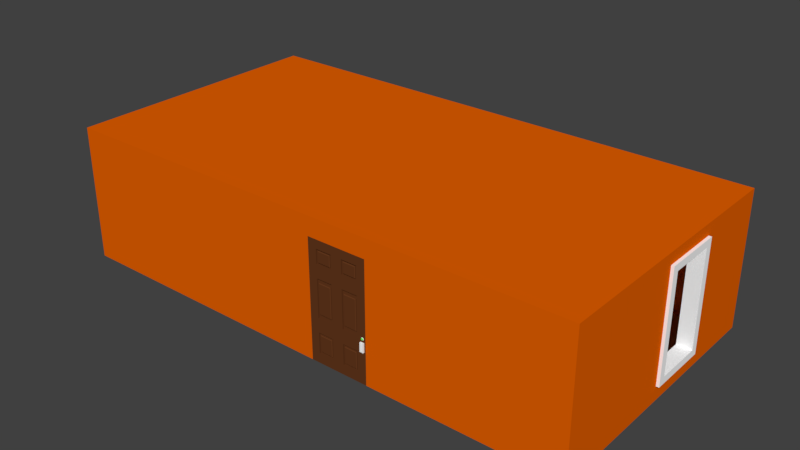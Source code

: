 # Source: Protagonist_sShelter.blend  (saved by Blender 2.79.0; exported with 4.5.12 LTS)
import bpy
from mathutils import Matrix  # noqa: F401  (used for matrix-valued properties, if any)

bpy.ops.wm.read_factory_settings(use_empty=True)
scene = bpy.context.scene
scene.name = 'Scene'

# ---- collections
col_collection_1 = bpy.data.collections.new('Collection 1'); scene.collection.children.link(col_collection_1)

# ---- materials (node trees are filled in below, after node groups)
mat_floor = bpy.data.materials.new('Floor')
mat_floor.alpha_threshold = 0.0
mat_floor.roughness = 0.5
mat_walls = bpy.data.materials.new('Walls')
mat_walls.alpha_threshold = 0.0
mat_walls.roughness = 0.5
mat_windows = bpy.data.materials.new('Windows')
mat_windows.alpha_threshold = 0.0
mat_windows.roughness = 0.5
mat_brown = bpy.data.materials.new('Brown')
mat_brown.alpha_threshold = 0.0
mat_brown.roughness = 0.5
mat_door_light = bpy.data.materials.new('Door Light')
mat_door_light.alpha_threshold = 0.0
mat_door_light.roughness = 0.5

# ---- material node trees
mat_floor.use_nodes = True; mat_floor.node_tree.nodes.clear()
_N = mat_floor.node_tree.nodes; _L = mat_floor.node_tree.links
n0 = _N.new('ShaderNodeOutputMaterial'); n0.name = 'Material Output'; n0.location = (300, 300)
n1 = _N.new('ShaderNodeBsdfDiffuse'); n1.name = 'Diffuse BSDF'; n1.location = (10, 300)
n1.inputs[0].default_value = (0.7529, 0.6522, 0.3048, 1.0)
_L.new(n1.outputs[0], n0.inputs[0])
n0.is_active_output = True
mat_walls.use_nodes = True; mat_walls.node_tree.nodes.clear()
_N = mat_walls.node_tree.nodes; _L = mat_walls.node_tree.links
n0 = _N.new('ShaderNodeOutputMaterial'); n0.name = 'Material Output'; n0.location = (300, 300)
n1 = _N.new('ShaderNodeBsdfDiffuse'); n1.name = 'Diffuse BSDF'; n1.location = (10, 300)
n1.inputs[0].default_value = (0.8, 0.1202, 0.0, 1.0)
_L.new(n1.outputs[0], n0.inputs[0])
n0.is_active_output = True
mat_windows.use_nodes = True; mat_windows.node_tree.nodes.clear()
_N = mat_windows.node_tree.nodes; _L = mat_windows.node_tree.links
n0 = _N.new('ShaderNodeOutputMaterial'); n0.name = 'Material Output'; n0.location = (300, 300)
n1 = _N.new('ShaderNodeBsdfDiffuse'); n1.name = 'Diffuse BSDF'; n1.location = (10, 300)
n1.inputs[0].default_value = (1.0, 1.0, 1.0, 1.0)
_L.new(n1.outputs[0], n0.inputs[0])
n0.is_active_output = True
mat_brown.use_nodes = True; mat_brown.node_tree.nodes.clear()
_N = mat_brown.node_tree.nodes; _L = mat_brown.node_tree.links
n0 = _N.new('ShaderNodeOutputMaterial'); n0.name = 'Material Output'; n0.location = (300, 300)
n1 = _N.new('ShaderNodeBsdfDiffuse'); n1.name = 'Diffuse BSDF'; n1.location = (10, 300)
n1.inputs[0].default_value = (0.1262, 0.03991, 0.01273, 1.0)
_L.new(n1.outputs[0], n0.inputs[0])
n0.is_active_output = True
mat_door_light.use_nodes = True; mat_door_light.node_tree.nodes.clear()
_N = mat_door_light.node_tree.nodes; _L = mat_door_light.node_tree.links
n0 = _N.new('ShaderNodeOutputMaterial'); n0.name = 'Material Output'; n0.location = (300, 300)
n1 = _N.new('ShaderNodeBsdfDiffuse'); n1.name = 'Diffuse BSDF'; n1.location = (10, 300)
n1.inputs[0].default_value = (0.1383, 0.8, 0.1051, 1.0)
_L.new(n1.outputs[0], n0.inputs[0])
n0.is_active_output = True

# ---- world
world_world = bpy.data.worlds.new('World'); scene.world = world_world
world_world.color = (0.05088, 0.05088, 0.05088)
world_world.use_sun_shadow = False
world_world.sun_shadow_jitter_overblur = 0.0
world_world.cycles.sampling_method = 'MANUAL'

# ---- meshes
me_cube = bpy.data.meshes.new('Cube')
me_cube.from_pydata([(0.225, -4.8, 0.0), (0.225, -4.8, 4.774), (0.225, 4.8, 0.0), (0.225, 4.8, 4.774), (9.826, -4.8, 0.0), (9.826, -4.8, 4.774), (9.826, 4.8, 0.0), (9.826, 4.8, 4.774), (0.225, -5.25, 0.0), (0.225, -5.25, 4.774), (9.826, -5.25, 4.774), (9.826, -5.25, 0.0), (10.28, 4.8, 4.774), (10.28, 4.8, 0.0), (10.28, -4.8, 0.0), (10.28, -4.8, 4.774), (10.28, -5.25, 4.774), (10.28, -5.25, 0.0), (-0.225, 4.8, 0.0), (-0.225, -4.8, 0.0), (-0.225, -4.8, 4.774), (-0.225, 4.8, 4.774), (-0.225, -5.25, 0.0), (-0.225, -5.25, 4.774), (0.225, 5.25, 4.774), (0.225, 5.25, 0.0), (9.826, 5.25, 0.0), (9.826, 5.25, 4.774), (10.28, 5.25, 0.0), (10.28, 5.25, 4.774), (-0.225, 5.25, 4.774), (-0.225, 5.25, 0.0), (0.225, 4.8, 0.8334), (0.225, -4.8, 0.8334), (9.826, -4.8, 0.8334), (9.826, 4.8, 0.8334), (0.225, 1.869, 0.0), (0.225, 1.869, 4.774), (9.826, 1.869, 0.0), (9.826, 1.869, 4.774), (10.28, 1.869, 0.0), (10.28, 1.868, 4.774), (-0.225, 1.869, 0.0), (-0.225, 1.869, 4.774), (9.826, 1.869, 0.8334), (0.225, 1.869, 0.8334), (0.225, 0.01972, 0.0), (9.826, 0.01972, 4.774), (10.28, 0.01972, 4.774), (-0.225, 0.01972, 0.0), (9.826, 0.01972, 0.8334), (0.225, 0.01972, 0.8334), (0.225, 0.01972, 4.774), (9.826, 0.01972, 0.0), (10.28, 0.01972, 0.0), (-0.225, 0.01972, 4.774), (0.225, 2.135, 4.774), (9.826, 2.135, 0.0), (10.28, 2.135, 0.0), (-0.225, 2.135, 4.774), (0.225, 2.135, 0.0), (9.826, 2.135, 4.774), (10.28, 2.135, 4.774), (-0.225, 2.135, 0.0), (9.826, 2.135, 0.8334), (0.225, 2.135, 0.8334), (0.225, -0.2468, 0.0), (9.826, -0.2468, 4.774), (10.28, -0.2468, 4.774), (-0.225, -0.2468, 0.0), (9.826, -0.2468, 0.8334), (0.225, -0.2468, 0.8334), (0.225, -0.2468, 4.774), (9.826, -0.2468, 0.0), (10.28, -0.2468, 0.0), (-0.225, -0.2468, 4.774), (0.225, 4.8, 0.5669), (0.225, -4.8, 0.5669), (9.826, -4.8, 0.5669), (9.826, 4.8, 0.5669), (0.225, 1.869, 0.5669), (9.826, 1.869, 0.5669), (9.826, 0.01972, 0.5669), (0.225, 0.01972, 0.5669), (0.225, 2.135, 0.5669), (9.826, 2.135, 0.5669), (0.225, -0.2468, 0.5669), (9.826, -0.2468, 0.5669), (0.225, 4.8, 4.508), (0.225, -4.8, 4.508), (9.826, -4.8, 4.508), (9.826, 4.8, 4.508), (9.826, 1.869, 4.508), (0.225, 1.869, 4.508), (0.225, 0.01972, 4.508), (9.826, 0.01972, 4.508), (9.826, 2.135, 4.508), (0.225, 2.135, 4.508), (9.826, -0.2468, 4.508), (0.225, -0.2468, 4.508), (0.225, -5.25, 4.508), (9.826, -5.25, 4.508), (10.28, 4.8, 4.508), (10.28, -4.8, 4.508), (10.28, -5.25, 4.508), (-0.225, -4.8, 4.508), (-0.225, 4.8, 4.508), (-0.225, -5.25, 4.508), (0.225, 5.25, 4.508), (9.826, 5.25, 4.508), (10.28, 5.25, 4.508), (-0.225, 5.25, 4.508), (-0.225, 1.869, 4.508), (10.28, 1.869, 4.508), (-0.225, 0.01972, 4.508), (10.28, 0.01972, 4.508), (10.28, 2.135, 4.508), (-0.225, 2.135, 4.508), (-0.225, -0.2468, 4.508), (10.28, -0.2468, 4.508), (9.826, -5.25, 0.8334), (10.28, 4.8, 0.8334), (10.28, -4.8, 0.8334), (10.28, -5.25, 0.8334), (-0.225, 4.8, 0.8334), (0.225, 5.25, 0.8334), (9.826, 5.25, 0.8334), (10.28, 5.25, 0.8334), (-0.225, 5.25, 0.8334), (-0.225, 1.869, 0.8334), (10.28, 1.869, 0.8334), (-0.225, 0.01972, 0.8334), (10.28, 0.01972, 0.8334), (10.28, 2.135, 0.8334), (-0.225, 2.135, 0.8334), (-0.225, -0.2468, 0.8334), (10.28, -0.2468, 0.8334), (0.225, -5.25, 0.8334), (-0.225, -4.8, 0.8334), (-0.225, -5.25, 0.8334), (9.826, -5.25, 0.5669), (10.28, 4.8, 0.5669), (10.28, -4.8, 0.5669), (10.28, -5.25, 0.5669), (-0.225, 4.8, 0.5669), (0.225, 5.25, 0.5669), (9.826, 5.25, 0.5669), (10.28, 5.25, 0.5669), (-0.225, 5.25, 0.5669), (-0.225, 1.869, 0.5669), (10.28, 1.869, 0.5669), (-0.225, 0.01972, 0.5669), (10.28, 0.01972, 0.5669), (10.28, 2.135, 0.5669), (-0.225, 2.135, 0.5669), (-0.225, -0.2468, 0.5669), (10.28, -0.2468, 0.5669), (0.225, -5.25, 0.5669), (-0.225, -4.8, 0.5669), (-0.225, -5.25, 0.5669), (10.39, 2.135, 4.774), (10.39, 1.869, 4.774), (10.39, 0.01972, 4.774), (10.39, -0.2468, 4.774), (10.39, 1.869, 4.508), (10.39, 0.01972, 4.508), (10.39, 2.135, 4.508), (10.39, -0.2468, 4.508), (10.39, 1.869, 0.8334), (10.39, 0.01972, 0.8334), (10.39, 2.135, 0.8334), (10.39, -0.2468, 0.8334), (10.39, 1.869, 0.5669), (10.39, 0.01972, 0.5669), (10.39, 2.135, 0.5669), (10.39, -0.2468, 0.5669), (-10.27, -2.049, 5.224), (-10.27, -1.752, 5.224), (-10.27, -1.485, 5.224), (-10.27, 0.3637, 5.224), (-10.27, 0.6302, 5.224), (-10.27, 5.25, 5.224), (-10.27, 4.8, 5.224), (-10.27, -5.25, 5.224), (-10.27, -4.8, 5.224), (-10.27, -4.35, 5.224), (-9.825, 5.25, 5.224), (-9.825, -5.25, 5.224), (2.976, 1.869, 4.774), (2.976, -5.25, 5.224), (2.976, 5.25, 5.224), (0.225, -4.35, 0.0), (9.826, -4.35, 4.774), (10.28, -4.35, 4.774), (-0.225, -4.35, 0.0), (9.826, -4.35, 0.8334), (0.225, -4.35, 0.8334), (0.225, -4.35, 4.774), (9.826, -4.35, 0.0), (10.28, -4.35, 0.0), (-0.225, -4.35, 4.774), (9.826, -4.35, 0.5669), (0.225, -4.35, 0.5669), (0.225, -4.35, 4.508), (9.826, -4.35, 4.508), (-0.225, -4.35, 4.508), (10.28, -4.35, 4.508), (10.28, -4.35, 0.8334), (-0.225, -4.35, 0.8334), (-0.225, -4.35, 0.5669), (10.28, -4.35, 0.5669), (0.675, 5.25, 5.224), (0.675, -5.25, 5.224), (0.225, -2.049, 4.774), (9.826, -2.049, 0.0), (10.28, -2.049, 0.0), (-0.225, -2.049, 4.774), (-0.225, -2.049, 4.508), (-0.225, -2.049, 0.8334), (-0.225, -2.049, 0.5669), (0.675, -4.8, 5.224), (10.28, -2.049, 5.224), (0.225, -2.049, 0.0), (9.826, -2.049, 4.774), (10.28, -2.049, 4.774), (-0.225, -2.049, 0.0), (9.826, -2.049, 0.8334), (0.225, -2.049, 0.8334), (9.826, -2.049, 0.5669), (0.225, -2.049, 0.5669), (0.225, -2.049, 4.508), (9.826, -2.049, 4.508), (10.28, -2.049, 4.508), (10.28, -2.049, 0.8334), (10.28, -2.049, 0.5669), (0.675, 4.8, 0.0), (0.675, -4.8, 4.774), (0.675, -5.25, 4.774), (0.675, 5.25, 0.0), (0.675, 4.8, 0.8334), (0.675, -4.8, 0.8334), (0.675, 4.8, 0.5669), (0.675, -4.8, 0.5669), (0.675, -4.8, 4.508), (0.675, 4.8, 4.508), (0.675, -5.25, 4.508), (0.675, -5.25, 0.8334), (0.675, -5.25, 0.5669), (0.675, 4.8, 4.774), (0.675, -4.8, 0.0), (0.675, -5.25, 0.0), (0.675, 5.25, 4.774), (0.675, 1.869, 0.0), (0.675, 0.01972, 0.0), (0.675, 2.135, 0.0), (0.675, -0.2468, 0.0), (0.675, 5.25, 4.508), (0.675, 5.25, 0.8334), (0.675, 5.25, 0.5669), (0.675, -4.35, 0.0), (0.675, -2.049, 0.0), (2.976, 4.8, 4.774), (2.976, -4.8, 0.0), (2.976, -5.25, 0.0), (2.976, 5.25, 4.774), (2.976, 1.869, 0.0), (2.976, 0.01972, 0.0), (2.976, 2.135, 0.0), (2.976, -0.2468, 0.0), (2.976, 5.25, 4.508), (2.976, 5.25, 0.8334), (2.976, 5.25, 0.5669), (2.976, -4.35, 0.0), (2.976, -2.049, 0.0), (2.976, 4.8, 0.0), (2.976, -4.8, 4.774), (2.976, -5.25, 4.774), (2.976, 5.25, 0.0), (2.976, 4.8, 0.8334), (2.976, -4.8, 0.8334), (2.976, 4.8, 0.5669), (2.976, -4.8, 0.5669), (2.976, -4.8, 4.508), (2.976, 4.8, 4.508), (2.976, -5.25, 4.508), (2.976, -5.25, 0.8334), (2.976, -5.25, 0.5669), (-9.825, 4.8, 0.0), (-9.825, -4.8, 0.0), (-9.825, -5.25, 0.0), (-9.825, 5.25, 0.0), (-9.825, 0.3637, 0.0), (-9.825, -1.485, 0.0), (-9.825, 0.6302, 0.0), (-9.825, -1.752, 0.0), (-9.825, -4.35, 0.0), (-9.825, -2.049, 0.0), (-10.27, 4.8, 0.0), (-10.27, -4.8, 0.0), (-10.27, -5.25, 0.0), (-10.27, 5.25, 0.0), (-10.27, 0.3637, 0.0), (-10.27, -1.485, 0.0), (-10.27, 0.6302, 0.0), (-10.27, -1.752, 0.0), (-10.27, -4.35, 0.0), (-10.27, -2.049, 0.0), (-9.825, -4.35, 4.774), (-9.825, -4.8, 4.774), (-9.825, -5.25, 4.774), (-9.825, 4.8, 4.774), (-9.825, 5.25, 4.774), (-9.825, 0.6302, 4.774), (-9.825, 0.3637, 4.774), (-9.825, -1.485, 4.774), (-9.825, -1.752, 4.774), (-9.825, -2.049, 4.774), (-10.27, -4.35, 4.774), (-10.27, -4.8, 4.774), (-10.27, -5.25, 4.774), (-10.27, 4.8, 4.774), (-10.27, 5.25, 4.774), (-10.27, 0.6302, 4.774), (-10.27, 0.3637, 4.774), (-10.27, -1.485, 4.774), (-10.27, -1.752, 4.774), (-10.27, -2.049, 4.774), (-9.825, 0.3637, 0.5669), (-9.825, 0.6302, 0.5669), (-10.27, -1.485, 0.5669), (-10.27, -1.752, 0.5669), (-9.825, 4.8, 0.5669), (-9.825, 5.25, 0.5669), (-10.27, 4.8, 0.5669), (-10.27, 0.6302, 0.5669), (-10.27, -4.35, 0.5669), (-10.27, -2.049, 0.5669), (-9.825, -1.485, 0.5669), (-10.27, -4.8, 0.5669), (-10.27, 5.25, 0.5669), (-10.27, -5.25, 0.5669), (-9.825, -5.25, 0.5669), (-9.825, -1.752, 0.5669), (-9.825, -2.049, 0.5669), (-9.825, -4.35, 0.5669), (-10.27, 0.3637, 0.5669), (-9.825, -4.8, 0.5669), (-10.27, -1.485, 0.8334), (-9.825, 0.3637, 0.8334), (-9.825, 0.6302, 0.8334), (-10.27, -1.752, 0.8334), (-9.825, 5.25, 0.8334), (-10.27, 0.6302, 0.8334), (-10.27, -4.35, 0.8334), (-10.27, -4.8, 0.8334), (-10.27, 5.25, 0.8334), (-10.27, -5.25, 0.8334), (-9.825, -5.25, 0.8334), (-9.825, -2.049, 0.8334), (-10.27, 0.3637, 0.8334), (-9.825, 4.8, 0.8334), (-10.27, 4.8, 0.8334), (-10.27, -2.049, 0.8334), (-9.825, -1.485, 0.8334), (-9.825, -1.752, 0.8334), (-9.825, -4.35, 0.8334), (-9.825, -4.8, 0.8334), (-9.825, 0.6302, 4.508), (-10.27, -1.752, 4.508), (-9.825, 5.25, 4.508), (-10.27, 0.6302, 4.508), (-10.27, -4.35, 4.508), (-10.27, -4.8, 4.508), (-10.27, 5.25, 4.508), (-10.27, -5.25, 4.508), (-9.825, -5.25, 4.508), (-9.825, -2.049, 4.508), (-10.27, 0.3637, 4.508), (-10.27, -1.485, 4.508), (-9.825, 0.3637, 4.508), (-9.825, 4.8, 4.508), (-10.27, 4.8, 4.508), (-10.27, -2.049, 4.508), (-9.825, -1.485, 4.508), (-9.825, -1.752, 4.508), (-9.825, -4.35, 4.508), (-9.825, -4.8, 4.508), (-10.39, -1.485, 0.8334), (-10.39, -1.485, 0.5669), (-10.39, -1.752, 4.508), (-10.39, -1.752, 4.774), (-10.39, 0.6302, 4.508), (-10.39, 0.6302, 4.774), (-10.39, 0.3637, 4.774), (-10.39, -1.485, 4.774), (-10.39, 0.3637, 4.508), (-10.39, 0.3637, 0.5669), (-10.39, 0.6302, 0.5669), (-10.39, -1.752, 0.5669), (-10.39, -1.485, 4.508), (-10.39, -1.752, 0.8334), (-10.39, 0.6302, 0.8334), (-10.39, 0.3637, 0.8334), (0.675, -4.35, 4.774), (2.976, -0.2468, 4.774), (10.28, 0.01972, 5.224), (0.675, 2.135, 4.774), (10.28, 1.868, 5.224), (2.976, 2.135, 4.774), (0.675, -0.2468, 4.774), (-0.225, 5.25, 5.224), (10.28, 5.25, 5.224), (9.826, 5.25, 5.224), (0.225, 5.25, 5.224), (-0.225, -5.25, 5.224), (0.675, 1.869, 4.774), (10.28, -5.25, 5.224), (10.28, -4.8, 5.224), (10.28, 4.8, 5.224), (9.826, -5.25, 5.224), (0.225, -5.25, 5.224), (0.675, -2.049, 4.774), (2.976, -4.35, 4.774), (0.225, -4.8, 5.224), (10.28, -4.35, 5.224), (10.28, -0.2468, 5.224), (10.28, 2.135, 5.224), (2.976, -2.049, 4.774), (0.675, 0.01972, 4.774), (2.976, 0.01972, 4.774), (0.675, 4.8, 5.224), (0.675, 2.135, 5.224), (0.675, 1.868, 5.224), (0.675, 0.01972, 5.224), (0.675, -0.2468, 5.224), (0.675, -2.049, 5.224), (0.675, -4.35, 5.224), (2.976, 4.8, 5.224), (2.976, 2.135, 5.224), (2.976, 1.868, 5.224), (2.976, 0.01972, 5.224), (2.976, -0.2468, 5.224), (2.976, -2.049, 5.224), (2.976, -4.35, 5.224), (2.976, -4.8, 5.224), (9.826, -4.8, 5.224), (9.826, -4.35, 5.224), (9.826, -2.049, 5.224), (9.826, -0.2468, 5.224), (9.826, 0.01972, 5.224), (9.826, 1.868, 5.224), (9.826, 2.135, 5.224), (9.826, 4.8, 5.224)], [], [(23, 9, 420, 414), (101, 104, 16, 10), (245, 237, 9, 100), (318, 319, 183, 184), (422, 403, 421, 427), (206, 193, 15, 103), (142, 143, 17, 14), (251, 24, 413, 211), (317, 318, 184, 185), (117, 59, 21, 106), (307, 200, 20, 308), (157, 159, 22, 8), (146, 147, 28, 26), (108, 111, 30, 24), (102, 110, 29, 12), (97, 88, 3, 56), (30, 311, 186, 410), (85, 79, 6, 57), (96, 91, 35, 64), (264, 251, 211, 190), (84, 76, 32, 65), (83, 80, 45, 51), (50, 132, 130, 44), (82, 81, 38, 53), (94, 93, 37, 52), (114, 55, 43, 112), (276, 10, 419, 189), (156, 152, 173, 175), (10, 16, 416, 419), (216, 316, 315, 75), (118, 75, 55, 114), (99, 94, 52, 72), (87, 82, 53, 73), (86, 83, 51, 71), (150, 153, 174, 172), (427, 421, 409, 404), (102, 12, 62, 116), (80, 84, 65, 45), (81, 85, 57, 38), (93, 97, 56, 37), (112, 43, 59, 117), (229, 86, 71, 227), (231, 98, 70, 226), (228, 87, 73, 214), (230, 99, 72, 213), (217, 216, 75, 118), (12, 29, 411, 418), (115, 113, 164, 165), (72, 52, 428, 409), (226, 70, 87, 228), (222, 66, 86, 229), (50, 44, 81, 82), (36, 60, 84, 80), (66, 46, 83, 86), (46, 36, 80, 83), (60, 2, 76, 84), (64, 35, 79, 85), (227, 71, 99, 230), (223, 67, 98, 231), (45, 65, 97, 93), (71, 51, 94, 99), (51, 45, 93, 94), (61, 7, 91, 96), (65, 32, 88, 97), (48, 68, 163, 162), (218, 217, 118, 135), (129, 112, 117, 134), (121, 102, 116, 133), (44, 130, 113, 92), (135, 118, 114, 131), (133, 116, 166, 170), (131, 114, 112, 129), (121, 127, 110, 102), (125, 128, 111, 108), (27, 29, 110, 109), (9, 23, 107, 100), (197, 403, 236, 1), (134, 117, 106, 124), (15, 16, 104, 103), (207, 206, 103, 122), (16, 15, 417, 416), (246, 245, 100, 137), (120, 123, 104, 101), (140, 143, 123, 120), (247, 246, 137, 157), (210, 207, 122, 142), (154, 134, 124, 144), (145, 148, 128, 125), (141, 147, 127, 121), (151, 131, 129, 149), (116, 62, 160, 166), (155, 135, 131, 151), (41, 48, 162, 161), (141, 121, 133, 153), (149, 129, 134, 154), (219, 218, 135, 155), (152, 150, 172, 173), (109, 110, 127, 126), (100, 107, 139, 137), (103, 104, 123, 122), (213, 72, 409, 421), (54, 152, 156, 74), (225, 219, 155, 69), (42, 149, 154, 63), (13, 141, 153, 58), (40, 150, 152, 54), (69, 155, 151, 49), (58, 153, 150, 40), (49, 151, 149, 42), (13, 28, 147, 141), (25, 31, 148, 145), (269, 109, 126, 270), (24, 30, 410, 413), (63, 154, 144, 18), (199, 210, 142, 14), (250, 247, 157, 8), (11, 17, 143, 140), (126, 127, 147, 146), (137, 139, 159, 157), (122, 123, 143, 142), (50, 95, 115, 132), (95, 92, 113, 115), (87, 70, 50, 82), (85, 81, 44, 64), (44, 92, 96, 64), (39, 61, 96, 92), (67, 47, 95, 98), (47, 39, 92, 95), (50, 70, 98, 95), (166, 160, 161, 164), (164, 161, 162, 165), (165, 162, 163, 167), (169, 165, 167, 171), (170, 166, 164, 168), (174, 170, 168, 172), (172, 168, 169, 173), (173, 169, 171, 175), (68, 119, 167, 163), (119, 136, 171, 167), (153, 133, 170, 174), (130, 132, 169, 168), (113, 130, 168, 164), (62, 41, 161, 160), (136, 156, 175, 171), (132, 115, 165, 169), (5, 90, 282, 275), (213, 197, 200, 216), (140, 286, 263, 11), (120, 285, 286, 140), (9, 237, 212, 420), (15, 193, 424, 417), (34, 78, 281, 279), (6, 79, 280, 274), (73, 53, 266, 268), (57, 6, 274, 267), (53, 38, 265, 266), (38, 57, 267, 265), (90, 34, 279, 282), (78, 4, 262, 281), (91, 283, 278, 35), (214, 73, 268, 273), (101, 284, 285, 120), (61, 408, 261, 7), (4, 198, 272, 262), (146, 26, 277, 271), (272, 198, 214, 273), (215, 234, 210, 199), (19, 158, 209, 194), (158, 138, 208, 209), (234, 233, 207, 210), (233, 232, 206, 207), (138, 105, 205, 208), (5, 192, 204, 90), (33, 196, 203, 89), (0, 191, 202, 77), (34, 195, 201, 78), (68, 48, 405, 425), (105, 20, 200, 205), (89, 203, 197, 1), (78, 201, 198, 4), (90, 204, 195, 34), (77, 202, 196, 33), (232, 224, 193, 206), (230, 213, 216, 217), (29, 27, 412, 411), (119, 68, 224, 232), (136, 119, 232, 233), (156, 136, 233, 234), (74, 156, 234, 215), (10, 276, 284, 101), (230, 217, 218, 227), (227, 218, 219, 229), (191, 222, 225, 194), (192, 223, 231, 204), (222, 229, 219, 225), (209, 202, 191, 194), (195, 226, 228, 201), (41, 62, 426, 407), (208, 196, 202, 209), (205, 203, 196, 208), (201, 228, 214, 198), (204, 231, 226, 195), (200, 197, 203, 205), (66, 222, 260, 255), (222, 191, 259, 260), (406, 415, 37, 56), (191, 0, 249, 259), (108, 24, 251, 256), (77, 242, 249, 0), (88, 244, 248, 3), (76, 241, 239, 32), (89, 243, 240, 33), (60, 36, 252, 254), (36, 46, 253, 252), (2, 60, 254, 235), (46, 66, 255, 253), (2, 235, 241, 76), (33, 240, 242, 77), (1, 236, 243, 89), (32, 239, 244, 88), (125, 108, 256, 257), (145, 125, 257, 258), (25, 145, 258, 238), (255, 260, 273, 268), (260, 259, 272, 273), (259, 249, 262, 272), (256, 251, 264, 269), (244, 283, 261, 248), (241, 280, 278, 239), (254, 252, 265, 267), (252, 253, 266, 265), (235, 254, 267, 274), (253, 255, 268, 266), (235, 274, 280, 241), (246, 240, 243, 245), (239, 278, 283, 244), (257, 256, 269, 270), (258, 257, 270, 271), (238, 258, 271, 277), (246, 247, 242, 240), (249, 242, 247, 250), (263, 286, 281, 262), (286, 285, 279, 281), (285, 284, 282, 279), (262, 249, 250, 263), (62, 12, 418, 426), (225, 69, 294, 296), (63, 18, 287, 293), (194, 225, 296, 295), (296, 294, 342, 343), (49, 42, 291, 292), (69, 49, 292, 294), (42, 63, 293, 291), (368, 382, 326, 325), (369, 373, 321, 311), (371, 372, 318, 317), (364, 342, 337, 363), (382, 371, 317, 326), (352, 334, 397, 401), (381, 370, 322, 320), (27, 264, 190, 412), (367, 380, 310, 312), (372, 374, 319, 318), (374, 375, 309, 319), (373, 381, 320, 321), (385, 376, 316, 307), (324, 323, 393, 394), (386, 385, 307, 308), (376, 384, 315, 316), (345, 329, 388, 396), (301, 302, 329, 345), (288, 295, 344, 346), (303, 301, 345, 334), (295, 296, 343, 344), (300, 297, 333, 339), (294, 292, 337, 342), (299, 289, 341, 340), (298, 299, 340, 338), (293, 287, 331, 328), (297, 303, 334, 333), (302, 304, 330, 329), (291, 293, 328, 327), (306, 305, 335, 336), (292, 291, 327, 337), (305, 298, 338, 335), (290, 300, 339, 332), (304, 306, 336, 330), (350, 368, 389, 400), (343, 342, 364, 358), (346, 344, 365, 366), (322, 370, 391, 392), (344, 343, 358, 365), (339, 333, 361, 355), (363, 383, 384, 364), (340, 341, 357, 356), (338, 340, 356, 354), (328, 331, 360, 349), (333, 334, 352, 361), (323, 322, 392, 393), (314, 315, 384, 383), (336, 335, 353, 362), (335, 338, 354, 353), (332, 339, 355, 351), (330, 336, 362, 350), (19, 194, 295, 288), (19, 288, 346, 158), (347, 378, 383, 363), (358, 364, 384, 376), (366, 365, 385, 386), (330, 350, 400, 398), (365, 358, 376, 385), (355, 361, 381, 373), (356, 357, 375, 374), (354, 356, 374, 372), (349, 360, 380, 367), (361, 352, 370, 381), (158, 346, 366, 138), (377, 378, 399, 395), (362, 353, 371, 382), (347, 363, 348, 359), (353, 354, 372, 371), (351, 355, 373, 369), (350, 362, 382, 368), (18, 144, 331, 287), (138, 366, 386, 105), (105, 386, 308, 20), (159, 341, 289, 22), (139, 357, 341, 159), (107, 375, 357, 139), (23, 309, 375, 107), (311, 321, 181, 186), (144, 124, 360, 331), (124, 106, 380, 360), (106, 21, 310, 380), (148, 31, 290, 332), (128, 148, 332, 351), (111, 128, 351, 369), (30, 111, 369, 311), (378, 377, 379, 383), (379, 377, 359, 348), (399, 389, 390, 394), (391, 395, 393, 392), (395, 399, 394, 393), (396, 388, 387, 402), (397, 396, 402, 401), (388, 398, 400, 387), (401, 402, 395, 391), (387, 400, 389, 399), (347, 359, 402, 387), (359, 377, 395, 402), (370, 352, 401, 391), (368, 325, 390, 389), (325, 324, 394, 390), (334, 345, 396, 397), (378, 347, 387, 399), (329, 330, 398, 388), (314, 383, 379, 313), (312, 313, 379, 367), (379, 348, 349, 367), (327, 328, 349, 348), (337, 327, 348, 363), (428, 415, 188, 429), (319, 309, 187, 183), (3, 248, 406, 56), (236, 1, 423, 220), (325, 326, 176, 177), (197, 213, 421, 403), (75, 315, 314, 55), (55, 314, 313, 43), (326, 317, 185, 176), (324, 325, 177, 178), (48, 41, 407, 405), (320, 322, 180, 182), (309, 23, 414, 187), (404, 429, 47, 67), (323, 324, 178, 179), (193, 224, 221, 424), (322, 323, 179, 180), (192, 422, 427, 223), (408, 406, 248, 261), (321, 320, 182, 181), (429, 188, 39, 47), (264, 27, 109, 269), (52, 37, 415, 428), (270, 126, 146, 271), (7, 261, 283, 91), (224, 68, 425, 221), (35, 278, 280, 79), (243, 282, 284, 245), (243, 236, 275, 282), (275, 236, 403, 422), (245, 284, 276, 237), (212, 237, 276, 189), (43, 313, 312, 59), (310, 21, 59, 312), (216, 200, 307, 316), (409, 428, 429, 404), (61, 39, 188, 408), (408, 188, 415, 406), (223, 427, 404, 67), (5, 275, 422, 192), (444, 220, 212, 189), (452, 412, 190, 437), (419, 445, 444, 189), (445, 446, 443, 444), (446, 447, 442, 443), (447, 448, 441, 442), (448, 449, 440, 441), (449, 450, 439, 440), (450, 451, 438, 439), (451, 452, 437, 438), (190, 211, 430, 437), (437, 430, 431, 438), (438, 431, 432, 439), (439, 432, 433, 440), (440, 433, 434, 441), (441, 434, 435, 442), (442, 435, 436, 443), (443, 436, 220, 444), (419, 416, 417, 445), (424, 446, 445, 417), (221, 447, 446, 424), (425, 448, 447, 221), (405, 449, 448, 425), (407, 450, 449, 405), (426, 451, 450, 407), (418, 452, 451, 426), (411, 412, 452, 418), (178, 433, 432, 179), (179, 432, 431, 180), (180, 431, 430, 182), (182, 430, 211, 181), (177, 434, 433, 178), (176, 435, 434, 177), (185, 436, 435, 176), (184, 220, 436, 185), (183, 212, 220, 184)])
me_cube.polygons.foreach_set('material_index', [1, 1, 1, 1, 1, 1, 1, 1, 1, 1, 1, 1, 1, 1, 1, 1, 1, 1, 1, 1, 1, 1, 2, 1, 1, 1, 1, 2, 1, 1, 1, 1, 1, 1, 2, 1, 1, 1, 1, 1, 1, 1, 1, 1, 1, 1, 1, 2, 1, 1, 1, 2, 1, 1, 1, 1, 1, 1, 1, 1, 1, 1, 1, 1, 2, 1, 1, 1, 2, 1, 2, 1, 1, 1, 1, 1, 1, 1, 1, 1, 1, 1, 1, 1, 1, 1, 1, 1, 1, 1, 2, 1, 2, 1, 1, 1, 2, 1, 1, 1, 1, 1, 1, 1, 1, 1, 1, 1, 1, 1, 1, 1, 1, 1, 1, 1, 1, 1, 1, 1, 2, 2, 1, 1, 2, 2, 2, 2, 2, 2, 2, 2, 2, 2, 2, 2, 2, 2, 2, 2, 2, 2, 2, 2, 2, 1, 1, 1, 1, 1, 1, 1, 1, 0, 0, 0, 0, 1, 1, 1, 0, 1, 1, 0, 1, 0, 1, 1, 1, 1, 1, 1, 1, 1, 1, 1, 1, 1, 1, 1, 1, 1, 1, 1, 1, 1, 1, 1, 1, 1, 1, 1, 0, 1, 1, 1, 1, 1, 1, 1, 1, 1, 1, 0, 0, 1, 0, 1, 1, 1, 1, 1, 0, 0, 0, 0, 1, 1, 1, 1, 1, 1, 1, 0, 0, 0, 1, 1, 1, 0, 0, 0, 0, 1, 1, 1, 1, 1, 1, 1, 1, 1, 1, 1, 0, 1, 0, 0, 0, 1, 0, 0, 0, 1, 1, 1, 1, 1, 2, 1, 1, 1, 1, 1, 1, 1, 2, 1, 1, 2, 1, 1, 1, 1, 1, 1, 1, 1, 1, 1, 1, 1, 1, 1, 1, 1, 1, 2, 1, 1, 2, 1, 1, 2, 1, 1, 1, 1, 2, 2, 1, 1, 1, 1, 0, 1, 2, 1, 1, 2, 1, 1, 1, 1, 1, 1, 1, 2, 1, 2, 1, 1, 1, 1, 1, 1, 1, 1, 1, 1, 1, 1, 1, 1, 1, 1, 1, 1, 2, 2, 2, 2, 2, 2, 2, 2, 2, 2, 2, 2, 2, 2, 2, 2, 2, 2, 2, 2, 2, 1, 1, 1, 1, 1, 1, 1, 1, 1, 1, 1, 1, 1, 1, 1, 1, 1, 1, 1, 1, 1, 1, 1, 1, 1, 1, 1, 1, 1, 1, 1, 1, 1, 1, 1, 1, 1, 1, 1, 1, 1, 1, 1, 1, 1, 1, 1, 1, 1, 1, 1, 1, 1, 1, 1, 1, 1, 1, 1, 1, 1, 1, 1, 1, 1, 1, 1, 1, 1, 1, 1, 1, 1, 1, 1, 1, 1, 1])
me_cube.materials.append(mat_floor)
me_cube.materials.append(mat_walls)
me_cube.materials.append(mat_windows)
me_cube.use_remesh_preserve_volume = False
me_cube.use_remesh_preserve_attributes = False
me_cube.use_mirror_vertex_groups = False
me_cube.update()
me_cube_002 = bpy.data.meshes.new('Cube.002')
me_cube_002.from_pydata([(0.0, -0.225, 2.254), (0.0, -0.225, -0.7385), (0.0, -0.225, -1.005), (0.0, -0.225, -2.254), (2.301, -0.225, -2.254), (2.301, -0.225, 2.254), (2.301, -0.225, -0.7385), (2.301, -0.225, -1.005), (1.017, -0.225, -2.254), (1.284, -0.225, -2.254), (1.017, -0.225, -1.005), (1.284, -0.225, -1.005), (1.017, -0.225, -0.7385), (1.284, -0.225, -0.7385), (1.017, -0.225, 2.254), (1.284, -0.225, 2.254), (0.0, -0.225, 1.325), (0.0, -0.225, 1.058), (2.301, -0.225, 1.325), (2.301, -0.225, 1.058), (1.017, -0.225, 1.058), (1.017, -0.225, 1.325), (1.284, -0.225, 1.058), (1.284, -0.225, 1.325), (2.301, -0.225, 1.987), (0.0, -0.225, 1.987), (1.284, -0.225, 1.987), (1.017, -0.225, 1.987), (2.051, -0.225, -2.254), (2.051, -0.225, -1.005), (2.051, -0.225, -0.7385), (2.051, -0.225, 2.254), (2.051, -0.225, 1.058), (2.051, -0.225, 1.325), (2.051, -0.225, 1.987), (0.25, -0.225, -2.254), (0.25, -0.225, -1.005), (0.25, -0.225, -0.7385), (0.25, -0.225, 2.254), (0.25, -0.225, 1.058), (0.25, -0.225, 1.325), (0.25, -0.225, 1.987), (0.0, -0.225, -1.987), (2.301, -0.225, -1.987), (1.017, -0.225, -1.987), (1.284, -0.225, -1.987), (2.051, -0.225, -1.987), (0.25, -0.225, -1.987), (1.975, -0.225, 1.391), (1.361, -0.225, 1.391), (1.975, -0.225, 1.921), (1.361, -0.225, 1.921), (1.975, -0.175, 1.391), (1.361, -0.175, 1.391), (1.975, -0.175, 1.921), (1.361, -0.175, 1.921), (1.913, -0.175, 1.444), (1.422, -0.175, 1.444), (1.913, -0.175, 1.868), (1.422, -0.175, 1.868), (1.913, -0.205, 1.444), (1.893, -0.225, 1.464), (1.442, -0.225, 1.464), (1.422, -0.205, 1.444), (1.893, -0.225, 1.848), (1.913, -0.205, 1.868), (1.422, -0.205, 1.868), (1.442, -0.225, 1.848), (0.9406, -0.225, 1.391), (0.9406, -0.225, 1.921), (0.3267, -0.225, 1.391), (0.3267, -0.225, 1.921), (0.9406, -0.175, 1.391), (0.9406, -0.175, 1.921), (0.3267, -0.175, 1.391), (0.3267, -0.175, 1.921), (0.8792, -0.175, 1.444), (0.8792, -0.175, 1.868), (0.3881, -0.175, 1.444), (0.3881, -0.175, 1.868), (1.975, -0.225, -0.5588), (1.975, -0.225, 0.8785), (1.361, -0.225, 0.8785), (1.361, -0.225, -0.5588), (0.8592, -0.225, 1.464), (0.8792, -0.205, 1.444), (0.8792, -0.205, 1.868), (0.8592, -0.225, 1.848), (0.4081, -0.225, 1.464), (0.3881, -0.205, 1.444), (0.3881, -0.205, 1.868), (0.4081, -0.225, 1.848), (1.361, -0.175, -0.5588), (1.975, -0.175, -0.5588), (1.361, -0.175, 0.8785), (1.975, -0.175, 0.8785), (1.422, -0.175, -0.4151), (1.913, -0.175, -0.4151), (1.422, -0.175, 0.7347), (1.913, -0.175, 0.7347), (1.442, -0.225, -0.3951), (1.422, -0.205, -0.4151), (1.913, -0.205, -0.4151), (1.893, -0.225, -0.3951), (1.442, -0.225, 0.7147), (1.422, -0.205, 0.7347), (1.913, -0.205, 0.7347), (1.893, -0.225, 0.7147), (0.3267, -0.225, -0.5588), (0.9406, -0.225, -0.5588), (0.9406, -0.225, 0.8785), (0.3267, -0.225, 0.8785), (0.3267, -0.175, -0.5588), (0.9406, -0.175, -0.5588), (0.9406, -0.175, 0.8785), (0.3267, -0.175, 0.8785), (0.3881, -0.175, -0.4151), (0.8792, -0.175, -0.4151), (0.8792, -0.175, 0.7347), (0.3881, -0.175, 0.7347), (0.4081, -0.225, -0.3951), (0.3881, -0.205, -0.4151), (0.8792, -0.205, -0.4151), (0.8592, -0.225, -0.3951), (0.8792, -0.205, 0.7347), (0.8592, -0.225, 0.7147), (0.3881, -0.205, 0.7347), (0.4081, -0.225, 0.7147), (1.361, -0.225, -1.889), (1.361, -0.225, -1.103), (1.975, -0.225, -1.103), (1.975, -0.225, -1.889), (1.361, -0.175, -1.889), (1.361, -0.175, -1.103), (1.975, -0.175, -1.103), (1.975, -0.175, -1.889), (1.422, -0.175, -1.81), (1.422, -0.175, -1.182), (1.913, -0.175, -1.182), (1.913, -0.175, -1.81), (0.3267, -0.225, -1.889), (0.9406, -0.225, -1.889), (0.9406, -0.225, -1.103), (0.3267, -0.225, -1.103), (1.422, -0.205, -1.81), (1.442, -0.225, -1.79), (1.442, -0.225, -1.202), (1.422, -0.205, -1.182), (1.893, -0.225, -1.202), (1.913, -0.205, -1.182), (1.893, -0.225, -1.79), (1.913, -0.205, -1.81), (0.3267, -0.175, -1.889), (0.3267, -0.175, -1.103), (0.9406, -0.175, -1.103), (0.9406, -0.175, -1.889), (0.3881, -0.175, -1.81), (0.3881, -0.175, -1.182), (0.8792, -0.175, -1.182), (0.8792, -0.175, -1.81), (0.3881, -0.205, -1.81), (0.4081, -0.225, -1.79), (0.4081, -0.225, -1.202), (0.3881, -0.205, -1.182), (0.8592, -0.225, -1.202), (0.8792, -0.205, -1.182), (0.8792, -0.205, -1.81), (0.8592, -0.225, -1.79), (2.102, -0.2363, -1.045), (2.102, -0.2363, -0.6988), (2.25, -0.2363, -1.045), (2.25, -0.2363, -0.6988), (2.164, -0.2363, -1.045), (2.188, -0.2363, -1.045), (2.188, -0.2363, -0.6988), (2.164, -0.2363, -0.6988), (2.164, -0.1098, -1.045), (2.188, -0.1098, -1.045), (2.188, -0.1098, -0.6988), (2.164, -0.1098, -0.6988), (2.188, -0.2874, -1.045), (2.164, -0.2874, -1.045), (2.164, -0.2874, -0.6988), (2.188, -0.2874, -0.6988), (2.25, -0.1098, -0.6988), (2.25, -0.1098, -1.045), (2.25, -0.2874, -0.6988), (2.25, -0.2874, -1.045), (2.102, -0.1098, -0.6988), (2.102, -0.1098, -1.045), (2.102, -0.2874, -0.6988), (2.102, -0.2874, -1.045), (2.176, -0.1736, -0.5198), (2.176, -0.2341, -0.5198), (2.197, -0.1736, -0.5239), (2.197, -0.2341, -0.5239), (2.214, -0.1736, -0.5356), (2.214, -0.2341, -0.5356), (2.226, -0.1736, -0.553), (2.226, -0.2341, -0.553), (2.23, -0.1736, -0.5736), (2.23, -0.2341, -0.5736), (2.226, -0.1736, -0.5942), (2.226, -0.2341, -0.5942), (2.214, -0.1736, -0.6117), (2.214, -0.2341, -0.6117), (2.197, -0.1736, -0.6234), (2.197, -0.2341, -0.6234), (2.176, -0.1736, -0.6275), (2.176, -0.2341, -0.6275), (2.156, -0.1736, -0.6234), (2.156, -0.2341, -0.6234), (2.138, -0.1736, -0.6117), (2.138, -0.2341, -0.6117), (2.127, -0.1736, -0.5942), (2.127, -0.2341, -0.5942), (2.122, -0.1736, -0.5736), (2.122, -0.2341, -0.5736), (2.127, -0.1736, -0.553), (2.127, -0.2341, -0.553), (2.138, -0.1736, -0.5356), (2.138, -0.2341, -0.5356), (2.156, -0.1736, -0.5239), (2.156, -0.2341, -0.5239), (2.176, -0.2255, -0.5304), (2.176, -0.2173, -0.5329), (2.176, -0.2097, -0.537), (2.176, -0.1975, -0.5491), (2.176, -0.1934, -0.5568), (2.176, -0.1901, -0.5736), (2.176, -0.1934, -0.5905), (2.176, -0.1975, -0.5981), (2.176, -0.2097, -0.6103), (2.176, -0.2173, -0.6144), (2.176, -0.2255, -0.6169), (2.176, -0.2341, -0.6177), (2.18, -0.2262, -0.5304), (2.183, -0.2186, -0.5329), (2.186, -0.2115, -0.537), (2.188, -0.2053, -0.5425), (2.19, -0.2003, -0.5491), (2.192, -0.1965, -0.5568), (2.193, -0.1942, -0.565), (2.193, -0.1934, -0.5736), (2.193, -0.1942, -0.5822), (2.192, -0.1965, -0.5905), (2.19, -0.2003, -0.5981), (2.188, -0.2053, -0.6048), (2.186, -0.2115, -0.6103), (2.183, -0.2186, -0.6144), (2.18, -0.2262, -0.6169), (2.182, -0.2281, -0.5304), (2.188, -0.2222, -0.5329), (2.194, -0.2168, -0.537), (2.198, -0.2121, -0.5425), (2.202, -0.2082, -0.5491), (2.205, -0.2053, -0.5568), (2.207, -0.2036, -0.565), (2.207, -0.203, -0.5736), (2.207, -0.2036, -0.5822), (2.205, -0.2053, -0.5905), (2.202, -0.2082, -0.5981), (2.198, -0.2121, -0.6048), (2.194, -0.2168, -0.6103), (2.188, -0.2222, -0.6144), (2.182, -0.2281, -0.6169), (2.184, -0.2309, -0.5304), (2.192, -0.2277, -0.5329), (2.199, -0.2248, -0.537), (2.205, -0.2222, -0.5425), (2.21, -0.2201, -0.5491), (2.214, -0.2186, -0.5568), (2.216, -0.2176, -0.565), (2.217, -0.2173, -0.5736), (2.216, -0.2176, -0.5822), (2.214, -0.2186, -0.5905), (2.21, -0.2201, -0.5981), (2.205, -0.2222, -0.6048), (2.199, -0.2248, -0.6103), (2.192, -0.2277, -0.6144), (2.184, -0.2309, -0.6169), (2.185, -0.2341, -0.5304), (2.193, -0.2341, -0.5329), (2.201, -0.2341, -0.537), (2.207, -0.2341, -0.5425), (2.213, -0.2341, -0.5491), (2.217, -0.2341, -0.5568), (2.22, -0.2341, -0.565), (2.22, -0.2341, -0.5736), (2.22, -0.2341, -0.5822), (2.217, -0.2341, -0.5905), (2.213, -0.2341, -0.5981), (2.207, -0.2341, -0.6048), (2.201, -0.2341, -0.6103), (2.193, -0.2341, -0.6144), (2.185, -0.2341, -0.6169), (2.184, -0.2374, -0.5304), (2.192, -0.2406, -0.5329), (2.199, -0.2435, -0.537), (2.205, -0.2461, -0.5425), (2.21, -0.2482, -0.5491), (2.214, -0.2497, -0.5568), (2.216, -0.2507, -0.565), (2.217, -0.251, -0.5736), (2.216, -0.2507, -0.5822), (2.214, -0.2497, -0.5905), (2.21, -0.2482, -0.5981), (2.205, -0.2461, -0.6048), (2.199, -0.2435, -0.6103), (2.192, -0.2406, -0.6144), (2.184, -0.2374, -0.6169), (2.182, -0.2402, -0.5304), (2.188, -0.2461, -0.5329), (2.194, -0.2515, -0.537), (2.198, -0.2562, -0.5425), (2.202, -0.2601, -0.5491), (2.205, -0.2629, -0.5568), (2.207, -0.2647, -0.565), (2.207, -0.2653, -0.5736), (2.207, -0.2647, -0.5822), (2.205, -0.2629, -0.5905), (2.202, -0.2601, -0.5981), (2.198, -0.2562, -0.6048), (2.194, -0.2515, -0.6103), (2.188, -0.2461, -0.6144), (2.182, -0.2402, -0.6169), (2.18, -0.2421, -0.5304), (2.183, -0.2497, -0.5329), (2.186, -0.2568, -0.537), (2.188, -0.2629, -0.5425), (2.19, -0.268, -0.5491), (2.192, -0.2718, -0.5568), (2.193, -0.2741, -0.565), (2.193, -0.2749, -0.5736), (2.193, -0.2741, -0.5822), (2.192, -0.2718, -0.5905), (2.19, -0.268, -0.5981), (2.188, -0.2629, -0.6048), (2.186, -0.2568, -0.6103), (2.183, -0.2497, -0.6144), (2.18, -0.2421, -0.6169), (2.176, -0.2427, -0.5304), (2.176, -0.251, -0.5329), (2.176, -0.2586, -0.537), (2.176, -0.2653, -0.5425), (2.176, -0.2708, -0.5491), (2.176, -0.2749, -0.5568), (2.176, -0.2774, -0.565), (2.176, -0.2782, -0.5736), (2.176, -0.2774, -0.5822), (2.176, -0.2749, -0.5905), (2.176, -0.2708, -0.5981), (2.176, -0.2653, -0.6048), (2.176, -0.2586, -0.6103), (2.176, -0.251, -0.6144), (2.176, -0.2427, -0.6169), (2.176, -0.2341, -0.5296), (2.173, -0.2421, -0.5304), (2.17, -0.2497, -0.5329), (2.167, -0.2568, -0.537), (2.164, -0.2629, -0.5425), (2.162, -0.268, -0.5491), (2.161, -0.2718, -0.5568), (2.16, -0.2741, -0.565), (2.159, -0.2749, -0.5736), (2.16, -0.2741, -0.5822), (2.161, -0.2718, -0.5905), (2.162, -0.268, -0.5981), (2.164, -0.2629, -0.6048), (2.167, -0.2568, -0.6103), (2.17, -0.2497, -0.6144), (2.173, -0.2421, -0.6169), (2.17, -0.2402, -0.5304), (2.164, -0.2461, -0.5329), (2.159, -0.2515, -0.537), (2.154, -0.2562, -0.5425), (2.15, -0.2601, -0.5491), (2.147, -0.2629, -0.5568), (2.146, -0.2647, -0.565), (2.145, -0.2653, -0.5736), (2.146, -0.2647, -0.5822), (2.147, -0.2629, -0.5905), (2.15, -0.2601, -0.5981), (2.154, -0.2562, -0.6048), (2.159, -0.2515, -0.6103), (2.164, -0.2461, -0.6144), (2.17, -0.2402, -0.6169), (2.168, -0.2374, -0.5304), (2.161, -0.2406, -0.5329), (2.154, -0.2435, -0.537), (2.147, -0.2461, -0.5425), (2.142, -0.2482, -0.5491), (2.139, -0.2497, -0.5568), (2.136, -0.2507, -0.565), (2.136, -0.251, -0.5736), (2.136, -0.2507, -0.5822), (2.139, -0.2497, -0.5905), (2.142, -0.2482, -0.5981), (2.147, -0.2461, -0.6048), (2.154, -0.2435, -0.6103), (2.161, -0.2406, -0.6144), (2.168, -0.2374, -0.6169), (2.168, -0.2341, -0.5304), (2.159, -0.2341, -0.5329), (2.152, -0.2341, -0.537), (2.145, -0.2341, -0.5425), (2.14, -0.2341, -0.5491), (2.136, -0.2341, -0.5568), (2.133, -0.2341, -0.565), (2.132, -0.2341, -0.5736), (2.133, -0.2341, -0.5822), (2.136, -0.2341, -0.5905), (2.14, -0.2341, -0.5981), (2.145, -0.2341, -0.6048), (2.152, -0.2341, -0.6103), (2.159, -0.2341, -0.6144), (2.168, -0.2341, -0.6169), (2.168, -0.2309, -0.5304), (2.161, -0.2277, -0.5329), (2.154, -0.2248, -0.537), (2.147, -0.2222, -0.5425), (2.142, -0.2201, -0.5491), (2.139, -0.2186, -0.5568), (2.136, -0.2176, -0.565), (2.136, -0.2173, -0.5736), (2.136, -0.2176, -0.5822), (2.139, -0.2186, -0.5905), (2.142, -0.2201, -0.5981), (2.147, -0.2222, -0.6048), (2.154, -0.2248, -0.6103), (2.161, -0.2277, -0.6144), (2.168, -0.2309, -0.6169), (2.17, -0.2281, -0.5304), (2.164, -0.2222, -0.5329), (2.159, -0.2168, -0.537), (2.154, -0.2121, -0.5425), (2.15, -0.2082, -0.5491), (2.147, -0.2053, -0.5568), (2.146, -0.2036, -0.565), (2.145, -0.203, -0.5736), (2.146, -0.2036, -0.5822), (2.147, -0.2053, -0.5905), (2.15, -0.2082, -0.5981), (2.154, -0.2121, -0.6048), (2.159, -0.2168, -0.6103), (2.164, -0.2222, -0.6144), (2.17, -0.2281, -0.6169), (2.173, -0.2262, -0.5304), (2.17, -0.2186, -0.5329), (2.167, -0.2115, -0.537), (2.164, -0.2053, -0.5425), (2.162, -0.2003, -0.5491), (2.161, -0.1965, -0.5568), (2.16, -0.1942, -0.565), (2.159, -0.1934, -0.5736), (2.16, -0.1942, -0.5822), (2.161, -0.1965, -0.5905), (2.162, -0.2003, -0.5981), (2.164, -0.2053, -0.6048), (2.167, -0.2115, -0.6103), (2.17, -0.2186, -0.6144), (2.173, -0.2262, -0.6169), (2.176, -0.203, -0.5425), (2.176, -0.1909, -0.565), (2.176, -0.1909, -0.5822), (2.176, -0.203, -0.6048), (0.0, 0.225, 2.254), (0.0, 0.225, -0.7385), (0.0, 0.225, -1.005), (0.0, 0.225, -2.254), (2.301, 0.225, -2.254), (2.301, 0.225, 2.254), (2.301, 0.225, -0.7385), (2.301, 0.225, -1.005), (1.017, 0.225, -2.254), (1.284, 0.225, -2.254), (1.017, 0.225, -1.005), (1.284, 0.225, -1.005), (1.017, 0.225, -0.7385), (1.284, 0.225, -0.7385), (1.017, 0.225, 2.254), (1.284, 0.225, 2.254), (0.0, 0.225, 1.325), (0.0, 0.225, 1.058), (2.301, 0.225, 1.325), (2.301, 0.225, 1.058), (1.017, 0.225, 1.058), (1.017, 0.225, 1.325), (1.284, 0.225, 1.058), (1.284, 0.225, 1.325), (2.301, 0.225, 1.987), (0.0, 0.225, 1.987), (1.284, 0.225, 1.987), (1.017, 0.225, 1.987), (2.051, 0.225, -2.254), (2.051, 0.225, -1.005), (2.051, 0.225, -0.7385), (2.051, 0.225, 2.254), (2.051, 0.225, 1.058), (2.051, 0.225, 1.325), (2.051, 0.225, 1.987), (0.25, 0.225, -2.254), (0.25, 0.225, -1.005), (0.25, 0.225, -0.7385), (0.25, 0.225, 2.254), (0.25, 0.225, 1.058), (0.25, 0.225, 1.325), (0.25, 0.225, 1.987), (0.0, 0.225, -1.987), (2.301, 0.225, -1.987), (1.017, 0.225, -1.987), (1.284, 0.225, -1.987), (2.051, 0.225, -1.987), (0.25, 0.225, -1.987), (1.975, 0.225, 1.391), (1.361, 0.225, 1.391), (1.975, 0.225, 1.921), (1.361, 0.225, 1.921), (1.975, 0.175, 1.391), (1.361, 0.175, 1.391), (1.975, 0.175, 1.921), (1.361, 0.175, 1.921), (1.913, 0.175, 1.444), (1.422, 0.175, 1.444), (1.913, 0.175, 1.868), (1.422, 0.175, 1.868), (1.913, 0.205, 1.444), (1.893, 0.225, 1.464), (1.442, 0.225, 1.464), (1.422, 0.205, 1.444), (1.893, 0.225, 1.848), (1.913, 0.205, 1.868), (1.422, 0.205, 1.868), (1.442, 0.225, 1.848), (0.9406, 0.225, 1.391), (0.9406, 0.225, 1.921), (0.3267, 0.225, 1.391), (0.3267, 0.225, 1.921), (0.9406, 0.175, 1.391), (0.9406, 0.175, 1.921), (0.3267, 0.175, 1.391), (0.3267, 0.175, 1.921), (0.8792, 0.175, 1.444), (0.8792, 0.175, 1.868), (0.3881, 0.175, 1.444), (0.3881, 0.175, 1.868), (1.975, 0.225, -0.5588), (1.975, 0.225, 0.8785), (1.361, 0.225, 0.8785), (1.361, 0.225, -0.5588), (0.8592, 0.225, 1.464), (0.8792, 0.205, 1.444), (0.8792, 0.205, 1.868), (0.8592, 0.225, 1.848), (0.4081, 0.225, 1.464), (0.3881, 0.205, 1.444), (0.3881, 0.205, 1.868), (0.4081, 0.225, 1.848), (1.361, 0.175, -0.5588), (1.975, 0.175, -0.5588), (1.361, 0.175, 0.8785), (1.975, 0.175, 0.8785), (1.422, 0.175, -0.4151), (1.913, 0.175, -0.4151), (1.422, 0.175, 0.7347), (1.913, 0.175, 0.7347), (1.442, 0.225, -0.3951), (1.422, 0.205, -0.4151), (1.913, 0.205, -0.4151), (1.893, 0.225, -0.3951), (1.442, 0.225, 0.7147), (1.422, 0.205, 0.7347), (1.913, 0.205, 0.7347), (1.893, 0.225, 0.7147), (0.3267, 0.225, -0.5588), (0.9406, 0.225, -0.5588), (0.9406, 0.225, 0.8785), (0.3267, 0.225, 0.8785), (0.3267, 0.175, -0.5588), (0.9406, 0.175, -0.5588), (0.9406, 0.175, 0.8785), (0.3267, 0.175, 0.8785), (0.3881, 0.175, -0.4151), (0.8792, 0.175, -0.4151), (0.8792, 0.175, 0.7347), (0.3881, 0.175, 0.7347), (0.4081, 0.225, -0.3951), (0.3881, 0.205, -0.4151), (0.8792, 0.205, -0.4151), (0.8592, 0.225, -0.3951), (0.8792, 0.205, 0.7347), (0.8592, 0.225, 0.7147), (0.3881, 0.205, 0.7347), (0.4081, 0.225, 0.7147), (1.361, 0.225, -1.889), (1.361, 0.225, -1.103), (1.975, 0.225, -1.103), (1.975, 0.225, -1.889), (1.361, 0.175, -1.889), (1.361, 0.175, -1.103), (1.975, 0.175, -1.103), (1.975, 0.175, -1.889), (1.422, 0.175, -1.81), (1.422, 0.175, -1.182), (1.913, 0.175, -1.182), (1.913, 0.175, -1.81), (0.3267, 0.225, -1.889), (0.9406, 0.225, -1.889), (0.9406, 0.225, -1.103), (0.3267, 0.225, -1.103), (1.422, 0.205, -1.81), (1.442, 0.225, -1.79), (1.442, 0.225, -1.202), (1.422, 0.205, -1.182), (1.893, 0.225, -1.202), (1.913, 0.205, -1.182), (1.893, 0.225, -1.79), (1.913, 0.205, -1.81), (0.3267, 0.175, -1.889), (0.3267, 0.175, -1.103), (0.9406, 0.175, -1.103), (0.9406, 0.175, -1.889), (0.3881, 0.175, -1.81), (0.3881, 0.175, -1.182), (0.8792, 0.175, -1.182), (0.8792, 0.175, -1.81), (0.3881, 0.205, -1.81), (0.4081, 0.225, -1.79), (0.4081, 0.225, -1.202), (0.3881, 0.205, -1.182), (0.8592, 0.225, -1.202), (0.8792, 0.205, -1.182), (0.8792, 0.205, -1.81), (0.8592, 0.225, -1.79), (2.102, 0.2363, -1.045), (2.102, 0.2363, -0.6988), (2.25, 0.2363, -1.045), (2.25, 0.2363, -0.6988), (2.164, 0.2363, -1.045), (2.188, 0.2363, -1.045), (2.188, 0.2363, -0.6988), (2.164, 0.2363, -0.6988), (2.164, 0.1098, -1.045), (2.188, 0.1098, -1.045), (2.188, 0.1098, -0.6988), (2.164, 0.1098, -0.6988), (2.188, 0.2874, -1.045), (2.164, 0.2874, -1.045), (2.164, 0.2874, -0.6988), (2.188, 0.2874, -0.6988), (2.25, 0.1098, -0.6988), (2.25, 0.1098, -1.045), (2.25, 0.2874, -0.6988), (2.25, 0.2874, -1.045), (2.102, 0.1098, -0.6988), (2.102, 0.1098, -1.045), (2.102, 0.2874, -0.6988), (2.102, 0.2874, -1.045), (2.176, 0.1736, -0.5198), (2.176, 0.2341, -0.5198), (2.197, 0.1736, -0.5239), (2.197, 0.2341, -0.5239), (2.214, 0.1736, -0.5356), (2.214, 0.2341, -0.5356), (2.226, 0.1736, -0.553), (2.226, 0.2341, -0.553), (2.23, 0.1736, -0.5736), (2.23, 0.2341, -0.5736), (2.226, 0.1736, -0.5942), (2.226, 0.2341, -0.5942), (2.214, 0.1736, -0.6117), (2.214, 0.2341, -0.6117), (2.197, 0.1736, -0.6234), (2.197, 0.2341, -0.6234), (2.176, 0.1736, -0.6275), (2.176, 0.2341, -0.6275), (2.156, 0.1736, -0.6234), (2.156, 0.2341, -0.6234), (2.138, 0.1736, -0.6117), (2.138, 0.2341, -0.6117), (2.127, 0.1736, -0.5942), (2.127, 0.2341, -0.5942), (2.122, 0.1736, -0.5736), (2.122, 0.2341, -0.5736), (2.127, 0.1736, -0.553), (2.127, 0.2341, -0.553), (2.138, 0.1736, -0.5356), (2.138, 0.2341, -0.5356), (2.156, 0.1736, -0.5239), (2.156, 0.2341, -0.5239), (2.176, 0.2255, -0.5304), (2.176, 0.2173, -0.5329), (2.176, 0.2097, -0.537), (2.176, 0.1975, -0.5491), (2.176, 0.1934, -0.5568), (2.176, 0.1901, -0.5736), (2.176, 0.1934, -0.5905), (2.176, 0.1975, -0.5981), (2.176, 0.2097, -0.6103), (2.176, 0.2173, -0.6144), (2.176, 0.2255, -0.6169), (2.176, 0.2341, -0.6177), (2.18, 0.2262, -0.5304), (2.183, 0.2186, -0.5329), (2.186, 0.2115, -0.537), (2.188, 0.2053, -0.5425), (2.19, 0.2003, -0.5491), (2.192, 0.1965, -0.5568), (2.193, 0.1942, -0.565), (2.193, 0.1934, -0.5736), (2.193, 0.1942, -0.5822), (2.192, 0.1965, -0.5905), (2.19, 0.2003, -0.5981), (2.188, 0.2053, -0.6048), (2.186, 0.2115, -0.6103), (2.183, 0.2186, -0.6144), (2.18, 0.2262, -0.6169), (2.182, 0.2281, -0.5304), (2.188, 0.2222, -0.5329), (2.194, 0.2168, -0.537), (2.198, 0.2121, -0.5425), (2.202, 0.2082, -0.5491), (2.205, 0.2053, -0.5568), (2.207, 0.2036, -0.565), (2.207, 0.203, -0.5736), (2.207, 0.2036, -0.5822), (2.205, 0.2053, -0.5905), (2.202, 0.2082, -0.5981), (2.198, 0.2121, -0.6048), (2.194, 0.2168, -0.6103), (2.188, 0.2222, -0.6144), (2.182, 0.2281, -0.6169), (2.184, 0.2309, -0.5304), (2.192, 0.2277, -0.5329), (2.199, 0.2248, -0.537), (2.205, 0.2222, -0.5425), (2.21, 0.2201, -0.5491), (2.214, 0.2186, -0.5568), (2.216, 0.2176, -0.565), (2.217, 0.2173, -0.5736), (2.216, 0.2176, -0.5822), (2.214, 0.2186, -0.5905), (2.21, 0.2201, -0.5981), (2.205, 0.2222, -0.6048), (2.199, 0.2248, -0.6103), (2.192, 0.2277, -0.6144), (2.184, 0.2309, -0.6169), (2.185, 0.2341, -0.5304), (2.193, 0.2341, -0.5329), (2.201, 0.2341, -0.537), (2.207, 0.2341, -0.5425), (2.213, 0.2341, -0.5491), (2.217, 0.2341, -0.5568), (2.22, 0.2341, -0.565), (2.22, 0.2341, -0.5736), (2.22, 0.2341, -0.5822), (2.217, 0.2341, -0.5905), (2.213, 0.2341, -0.5981), (2.207, 0.2341, -0.6048), (2.201, 0.2341, -0.6103), (2.193, 0.2341, -0.6144), (2.185, 0.2341, -0.6169), (2.184, 0.2374, -0.5304), (2.192, 0.2406, -0.5329), (2.199, 0.2435, -0.537), (2.205, 0.2461, -0.5425), (2.21, 0.2482, -0.5491), (2.214, 0.2497, -0.5568), (2.216, 0.2507, -0.565), (2.217, 0.251, -0.5736), (2.216, 0.2507, -0.5822), (2.214, 0.2497, -0.5905), (2.21, 0.2482, -0.5981), (2.205, 0.2461, -0.6048), (2.199, 0.2435, -0.6103), (2.192, 0.2406, -0.6144), (2.184, 0.2374, -0.6169), (2.182, 0.2402, -0.5304), (2.188, 0.2461, -0.5329), (2.194, 0.2515, -0.537), (2.198, 0.2562, -0.5425), (2.202, 0.2601, -0.5491), (2.205, 0.2629, -0.5568), (2.207, 0.2647, -0.565), (2.207, 0.2653, -0.5736), (2.207, 0.2647, -0.5822), (2.205, 0.2629, -0.5905), (2.202, 0.2601, -0.5981), (2.198, 0.2562, -0.6048), (2.194, 0.2515, -0.6103), (2.188, 0.2461, -0.6144), (2.182, 0.2402, -0.6169), (2.18, 0.2421, -0.5304), (2.183, 0.2497, -0.5329), (2.186, 0.2568, -0.537), (2.188, 0.2629, -0.5425), (2.19, 0.268, -0.5491), (2.192, 0.2718, -0.5568), (2.193, 0.2741, -0.565), (2.193, 0.2749, -0.5736), (2.193, 0.2741, -0.5822), (2.192, 0.2718, -0.5905), (2.19, 0.268, -0.5981), (2.188, 0.2629, -0.6048), (2.186, 0.2568, -0.6103), (2.183, 0.2497, -0.6144), (2.18, 0.2421, -0.6169), (2.176, 0.2427, -0.5304), (2.176, 0.251, -0.5329), (2.176, 0.2586, -0.537), (2.176, 0.2653, -0.5425), (2.176, 0.2708, -0.5491), (2.176, 0.2749, -0.5568), (2.176, 0.2774, -0.565), (2.176, 0.2782, -0.5736), (2.176, 0.2774, -0.5822), (2.176, 0.2749, -0.5905), (2.176, 0.2708, -0.5981), (2.176, 0.2653, -0.6048), (2.176, 0.2586, -0.6103), (2.176, 0.251, -0.6144), (2.176, 0.2427, -0.6169), (2.176, 0.2341, -0.5296), (2.173, 0.2421, -0.5304), (2.17, 0.2497, -0.5329), (2.167, 0.2568, -0.537), (2.164, 0.2629, -0.5425), (2.162, 0.268, -0.5491), (2.161, 0.2718, -0.5568), (2.16, 0.2741, -0.565), (2.159, 0.2749, -0.5736), (2.16, 0.2741, -0.5822), (2.161, 0.2718, -0.5905), (2.162, 0.268, -0.5981), (2.164, 0.2629, -0.6048), (2.167, 0.2568, -0.6103), (2.17, 0.2497, -0.6144), (2.173, 0.2421, -0.6169), (2.17, 0.2402, -0.5304), (2.164, 0.2461, -0.5329), (2.159, 0.2515, -0.537), (2.154, 0.2562, -0.5425), (2.15, 0.2601, -0.5491), (2.147, 0.2629, -0.5568), (2.146, 0.2647, -0.565), (2.145, 0.2653, -0.5736), (2.146, 0.2647, -0.5822), (2.147, 0.2629, -0.5905), (2.15, 0.2601, -0.5981), (2.154, 0.2562, -0.6048), (2.159, 0.2515, -0.6103), (2.164, 0.2461, -0.6144), (2.17, 0.2402, -0.6169), (2.168, 0.2374, -0.5304), (2.161, 0.2406, -0.5329), (2.154, 0.2435, -0.537), (2.147, 0.2461, -0.5425), (2.142, 0.2482, -0.5491), (2.139, 0.2497, -0.5568), (2.136, 0.2507, -0.565), (2.136, 0.251, -0.5736), (2.136, 0.2507, -0.5822), (2.139, 0.2497, -0.5905), (2.142, 0.2482, -0.5981), (2.147, 0.2461, -0.6048), (2.154, 0.2435, -0.6103), (2.161, 0.2406, -0.6144), (2.168, 0.2374, -0.6169), (2.168, 0.2341, -0.5304), (2.159, 0.2341, -0.5329), (2.152, 0.2341, -0.537), (2.145, 0.2341, -0.5425), (2.14, 0.2341, -0.5491), (2.136, 0.2341, -0.5568), (2.133, 0.2341, -0.565), (2.132, 0.2341, -0.5736), (2.133, 0.2341, -0.5822), (2.136, 0.2341, -0.5905), (2.14, 0.2341, -0.5981), (2.145, 0.2341, -0.6048), (2.152, 0.2341, -0.6103), (2.159, 0.2341, -0.6144), (2.168, 0.2341, -0.6169), (2.168, 0.2309, -0.5304), (2.161, 0.2277, -0.5329), (2.154, 0.2248, -0.537), (2.147, 0.2222, -0.5425), (2.142, 0.2201, -0.5491), (2.139, 0.2186, -0.5568), (2.136, 0.2176, -0.565), (2.136, 0.2173, -0.5736), (2.136, 0.2176, -0.5822), (2.139, 0.2186, -0.5905), (2.142, 0.2201, -0.5981), (2.147, 0.2222, -0.6048), (2.154, 0.2248, -0.6103), (2.161, 0.2277, -0.6144), (2.168, 0.2309, -0.6169), (2.17, 0.2281, -0.5304), (2.164, 0.2222, -0.5329), (2.159, 0.2168, -0.537), (2.154, 0.2121, -0.5425), (2.15, 0.2082, -0.5491), (2.147, 0.2053, -0.5568), (2.146, 0.2036, -0.565), (2.145, 0.203, -0.5736), (2.146, 0.2036, -0.5822), (2.147, 0.2053, -0.5905), (2.15, 0.2082, -0.5981), (2.154, 0.2121, -0.6048), (2.159, 0.2168, -0.6103), (2.164, 0.2222, -0.6144), (2.17, 0.2281, -0.6169), (2.173, 0.2262, -0.5304), (2.17, 0.2186, -0.5329), (2.167, 0.2115, -0.537), (2.164, 0.2053, -0.5425), (2.162, 0.2003, -0.5491), (2.161, 0.1965, -0.5568), (2.16, 0.1942, -0.565), (2.159, 0.1934, -0.5736), (2.16, 0.1942, -0.5822), (2.161, 0.1965, -0.5905), (2.162, 0.2003, -0.5981), (2.164, 0.2053, -0.6048), (2.167, 0.2115, -0.6103), (2.17, 0.2186, -0.6144), (2.173, 0.2262, -0.6169), (2.176, 0.203, -0.5425), (2.176, 0.1909, -0.565), (2.176, 0.1909, -0.5822), (2.176, 0.203, -0.6048)], [], [(46, 28, 4, 43), (30, 29, 7, 6), (40, 21, 68, 70), (25, 491, 482, 16), (0, 466, 491, 25), (1, 467, 468, 2), (2, 468, 508, 42), (481, 480, 14, 15), (9, 475, 494, 28), (41, 27, 14, 38), (27, 26, 15, 14), (37, 36, 10, 12), (12, 10, 11, 13), (47, 35, 8, 44), (44, 8, 9, 45), (12, 13, 22, 20), (20, 22, 23, 21), (39, 37, 108, 111), (39, 20, 21, 40), (485, 484, 18, 19), (17, 483, 467, 1), (30, 6, 19, 32), (32, 19, 18, 33), (472, 485, 19, 6), (8, 474, 475, 9), (497, 481, 15, 31), (504, 466, 0, 38), (490, 471, 5, 24), (473, 472, 6, 7), (509, 473, 7, 43), (3, 469, 501, 35), (34, 24, 5, 31), (21, 23, 26, 27), (28, 494, 470, 4), (33, 18, 24, 34), (484, 490, 24, 18), (26, 23, 49, 51), (26, 34, 31, 15), (480, 504, 38, 14), (22, 32, 33, 23), (32, 22, 82, 81), (471, 497, 31, 5), (13, 11, 29, 30), (45, 9, 28, 46), (35, 501, 474, 8), (17, 39, 40, 16), (1, 37, 39, 17), (42, 3, 35, 47), (1, 2, 36, 37), (25, 41, 38, 0), (470, 509, 43, 4), (16, 40, 41, 25), (2, 42, 47, 36), (11, 45, 128, 129), (42, 508, 469, 3), (10, 44, 45, 11), (10, 36, 143, 142), (29, 46, 43, 7), (48, 50, 54, 52), (23, 33, 48, 49), (33, 34, 50, 48), (34, 26, 51, 50), (55, 53, 57, 59), (50, 51, 55, 54), (51, 49, 53, 55), (49, 48, 52, 53), (59, 57, 63, 66), (53, 52, 56, 57), (52, 54, 58, 56), (54, 55, 59, 58), (56, 58, 65, 60), (58, 59, 66, 65), (62, 61, 64, 67), (61, 62, 63, 60), (65, 66, 67, 64), (62, 67, 66, 63), (60, 65, 64, 61), (57, 56, 60, 63), (71, 70, 74, 75), (41, 40, 70, 71), (21, 27, 69, 68), (27, 41, 71, 69), (73, 75, 79, 77), (70, 68, 72, 74), (69, 71, 75, 73), (68, 69, 73, 72), (79, 78, 89, 90), (72, 73, 77, 76), (75, 74, 78, 79), (74, 72, 76, 78), (78, 76, 85, 89), (88, 84, 87, 91), (80, 81, 95, 93), (77, 79, 90, 86), (85, 86, 87, 84), (84, 88, 89, 85), (86, 90, 91, 87), (88, 91, 90, 89), (76, 77, 86, 85), (13, 30, 80, 83), (30, 32, 81, 80), (22, 13, 83, 82), (95, 94, 98, 99), (83, 80, 93, 92), (82, 83, 92, 94), (81, 82, 94, 95), (99, 98, 105, 106), (94, 92, 96, 98), (93, 95, 99, 97), (92, 93, 97, 96), (98, 96, 101, 105), (100, 103, 107, 104), (97, 99, 106, 102), (101, 102, 103, 100), (100, 104, 105, 101), (102, 106, 107, 103), (106, 105, 104, 107), (96, 97, 102, 101), (110, 111, 115, 114), (37, 12, 109, 108), (12, 20, 110, 109), (20, 39, 111, 110), (115, 112, 116, 119), (108, 109, 113, 112), (111, 108, 112, 115), (109, 110, 114, 113), (113, 114, 118, 117), (114, 115, 119, 118), (112, 113, 117, 116), (119, 116, 121, 126), (120, 123, 125, 127), (117, 118, 124, 122), (118, 119, 126, 124), (121, 122, 123, 120), (122, 124, 125, 123), (124, 126, 127, 125), (120, 127, 126, 121), (116, 117, 122, 121), (131, 130, 134, 135), (46, 29, 130, 131), (29, 11, 129, 130), (45, 46, 131, 128), (133, 132, 136, 137), (129, 128, 132, 133), (128, 131, 135, 132), (130, 129, 133, 134), (138, 137, 147, 149), (132, 135, 139, 136), (134, 133, 137, 138), (135, 134, 138, 139), (136, 139, 151, 144), (139, 138, 149, 151), (140, 141, 155, 152), (146, 145, 150, 148), (145, 146, 147, 144), (146, 148, 149, 147), (151, 149, 148, 150), (144, 151, 150, 145), (137, 136, 144, 147), (47, 44, 141, 140), (36, 47, 140, 143), (44, 10, 142, 141), (152, 155, 159, 156), (142, 143, 153, 154), (143, 140, 152, 153), (141, 142, 154, 155), (153, 152, 156, 157), (155, 154, 158, 159), (154, 153, 157, 158), (156, 159, 166, 160), (159, 158, 165, 166), (158, 157, 163, 165), (162, 161, 167, 164), (161, 162, 163, 160), (162, 164, 165, 163), (160, 166, 167, 161), (166, 165, 164, 167), (157, 156, 160, 163), (178, 179, 175, 174), (184, 178, 174, 171), (176, 177, 173, 172), (189, 176, 172, 168), (179, 188, 169, 175), (177, 185, 170, 173), (185, 184, 171, 170), (191, 190, 169, 168), (182, 181, 172, 175), (171, 174, 183, 186), (183, 174, 173, 180), (168, 172, 181, 191), (175, 172, 173, 174), (187, 186, 183, 180), (176, 179, 178, 177), (189, 188, 179, 176), (175, 169, 190, 182), (173, 170, 187, 180), (181, 182, 190, 191), (170, 171, 186, 187), (177, 178, 184, 185), (168, 169, 188, 189), (192, 193, 195, 194), (194, 195, 197, 196), (196, 197, 199, 198), (198, 199, 201, 200), (200, 201, 203, 202), (202, 203, 205, 204), (204, 205, 207, 206), (206, 207, 209, 208), (208, 209, 211, 210), (210, 211, 213, 212), (212, 213, 215, 214), (214, 215, 217, 216), (216, 217, 219, 218), (218, 219, 221, 220), (195, 193, 223, 221, 219, 217, 215, 213, 211, 209, 207, 205, 203, 201, 199, 197), (220, 221, 223, 222), (222, 223, 193, 192), (192, 194, 196, 198, 200, 202, 204, 206, 208, 210, 212, 214, 216, 218, 220, 222), (462, 226, 238, 239), (465, 231, 246, 247), (227, 462, 239, 240), (232, 465, 247, 248), (228, 227, 240, 241), (233, 232, 248, 249), (463, 228, 241, 242), (234, 233, 249, 250), (229, 463, 242, 243), (224, 356, 236), (235, 234, 250), (464, 229, 243, 244), (225, 224, 236, 237), (230, 464, 244, 245), (226, 225, 237, 238), (231, 230, 245, 246), (245, 244, 259, 260), (238, 237, 252, 253), (246, 245, 260, 261), (239, 238, 253, 254), (247, 246, 261, 262), (240, 239, 254, 255), (248, 247, 262, 263), (241, 240, 255, 256), (249, 248, 263, 264), (242, 241, 256, 257), (250, 249, 264, 265), (243, 242, 257, 258), (236, 356, 251), (235, 250, 265), (244, 243, 258, 259), (237, 236, 251, 252), (264, 263, 278, 279), (257, 256, 271, 272), (265, 264, 279, 280), (258, 257, 272, 273), (251, 356, 266), (235, 265, 280), (259, 258, 273, 274), (252, 251, 266, 267), (260, 259, 274, 275), (253, 252, 267, 268), (261, 260, 275, 276), (254, 253, 268, 269), (262, 261, 276, 277), (255, 254, 269, 270), (263, 262, 277, 278), (256, 255, 270, 271), (276, 275, 290, 291), (269, 268, 283, 284), (277, 276, 291, 292), (270, 269, 284, 285), (278, 277, 292, 293), (271, 270, 285, 286), (279, 278, 293, 294), (272, 271, 286, 287), (280, 279, 294, 295), (273, 272, 287, 288), (266, 356, 281), (235, 280, 295), (274, 273, 288, 289), (267, 266, 281, 282), (275, 274, 289, 290), (268, 267, 282, 283), (295, 294, 309, 310), (288, 287, 302, 303), (281, 356, 296), (235, 295, 310), (289, 288, 303, 304), (282, 281, 296, 297), (290, 289, 304, 305), (283, 282, 297, 298), (291, 290, 305, 306), (284, 283, 298, 299), (292, 291, 306, 307), (285, 284, 299, 300), (293, 292, 307, 308), (286, 285, 300, 301), (294, 293, 308, 309), (287, 286, 301, 302), (299, 298, 313, 314), (307, 306, 321, 322), (300, 299, 314, 315), (308, 307, 322, 323), (301, 300, 315, 316), (309, 308, 323, 324), (302, 301, 316, 317), (310, 309, 324, 325), (303, 302, 317, 318), (296, 356, 311), (235, 310, 325), (304, 303, 318, 319), (297, 296, 311, 312), (305, 304, 319, 320), (298, 297, 312, 313), (306, 305, 320, 321), (318, 317, 332, 333), (311, 356, 326), (235, 325, 340), (319, 318, 333, 334), (312, 311, 326, 327), (320, 319, 334, 335), (313, 312, 327, 328), (321, 320, 335, 336), (314, 313, 328, 329), (322, 321, 336, 337), (315, 314, 329, 330), (323, 322, 337, 338), (316, 315, 330, 331), (324, 323, 338, 339), (317, 316, 331, 332), (325, 324, 339, 340), (337, 336, 351, 352), (330, 329, 344, 345), (338, 337, 352, 353), (331, 330, 345, 346), (339, 338, 353, 354), (332, 331, 346, 347), (340, 339, 354, 355), (333, 332, 347, 348), (326, 356, 341), (235, 340, 355), (334, 333, 348, 349), (327, 326, 341, 342), (335, 334, 349, 350), (328, 327, 342, 343), (336, 335, 350, 351), (329, 328, 343, 344), (341, 356, 357), (235, 355, 371), (349, 348, 364, 365), (342, 341, 357, 358), (350, 349, 365, 366), (343, 342, 358, 359), (351, 350, 366, 367), (344, 343, 359, 360), (352, 351, 367, 368), (345, 344, 360, 361), (353, 352, 368, 369), (346, 345, 361, 362), (354, 353, 369, 370), (347, 346, 362, 363), (355, 354, 370, 371), (348, 347, 363, 364), (361, 360, 375, 376), (369, 368, 383, 384), (362, 361, 376, 377), (370, 369, 384, 385), (363, 362, 377, 378), (371, 370, 385, 386), (364, 363, 378, 379), (357, 356, 372), (235, 371, 386), (365, 364, 379, 380), (358, 357, 372, 373), (366, 365, 380, 381), (359, 358, 373, 374), (367, 366, 381, 382), (360, 359, 374, 375), (368, 367, 382, 383), (380, 379, 394, 395), (373, 372, 387, 388), (381, 380, 395, 396), (374, 373, 388, 389), (382, 381, 396, 397), (375, 374, 389, 390), (383, 382, 397, 398), (376, 375, 390, 391), (384, 383, 398, 399), (377, 376, 391, 392), (385, 384, 399, 400), (378, 377, 392, 393), (386, 385, 400, 401), (379, 378, 393, 394), (372, 356, 387), (235, 386, 401), (399, 398, 413, 414), (392, 391, 406, 407), (400, 399, 414, 415), (393, 392, 407, 408), (401, 400, 415, 416), (394, 393, 408, 409), (387, 356, 402), (235, 401, 416), (395, 394, 409, 410), (388, 387, 402, 403), (396, 395, 410, 411), (389, 388, 403, 404), (397, 396, 411, 412), (390, 389, 404, 405), (398, 397, 412, 413), (391, 390, 405, 406), (411, 410, 425, 426), (404, 403, 418, 419), (412, 411, 426, 427), (405, 404, 419, 420), (413, 412, 427, 428), (406, 405, 420, 421), (414, 413, 428, 429), (407, 406, 421, 422), (415, 414, 429, 430), (408, 407, 422, 423), (416, 415, 430, 431), (409, 408, 423, 424), (402, 356, 417), (235, 416, 431), (410, 409, 424, 425), (403, 402, 417, 418), (430, 429, 444, 445), (423, 422, 437, 438), (431, 430, 445, 446), (424, 423, 438, 439), (417, 356, 432), (235, 431, 446), (425, 424, 439, 440), (418, 417, 432, 433), (426, 425, 440, 441), (419, 418, 433, 434), (427, 426, 441, 442), (420, 419, 434, 435), (428, 427, 442, 443), (421, 420, 435, 436), (429, 428, 443, 444), (422, 421, 436, 437), (434, 433, 448, 449), (442, 441, 456, 457), (435, 434, 449, 450), (443, 442, 457, 458), (436, 435, 450, 451), (444, 443, 458, 459), (437, 436, 451, 452), (445, 444, 459, 460), (438, 437, 452, 453), (446, 445, 460, 461), (439, 438, 453, 454), (432, 356, 447), (235, 446, 461), (440, 439, 454, 455), (433, 432, 447, 448), (441, 440, 455, 456), (453, 452, 228, 463), (461, 460, 233, 234), (454, 453, 463, 229), (447, 356, 224), (235, 461, 234), (455, 454, 229, 464), (448, 447, 224, 225), (456, 455, 464, 230), (449, 448, 225, 226), (457, 456, 230, 231), (450, 449, 226, 462), (458, 457, 231, 465), (451, 450, 462, 227), (459, 458, 465, 232), (452, 451, 227, 228), (460, 459, 232, 233), (512, 509, 470, 494), (496, 472, 473, 495), (506, 536, 534, 487), (507, 504, 480, 493), (493, 480, 481, 492), (503, 478, 476, 502), (478, 479, 477, 476), (513, 510, 474, 501), (510, 511, 475, 474), (478, 486, 488, 479), (486, 487, 489, 488), (505, 577, 574, 503), (505, 506, 487, 486), (496, 498, 485, 472), (498, 499, 484, 485), (500, 497, 471, 490), (487, 493, 492, 489), (499, 500, 490, 484), (492, 517, 515, 489), (492, 481, 497, 500), (488, 489, 499, 498), (498, 547, 548, 488), (479, 496, 495, 477), (511, 512, 494, 475), (483, 482, 506, 505), (467, 483, 505, 503), (508, 513, 501, 469), (467, 503, 502, 468), (491, 466, 504, 507), (482, 491, 507, 506), (468, 502, 513, 508), (477, 595, 594, 511), (476, 477, 511, 510), (476, 608, 609, 502), (495, 473, 509, 512), (514, 518, 520, 516), (489, 515, 514, 499), (499, 514, 516, 500), (500, 516, 517, 492), (521, 525, 523, 519), (516, 520, 521, 517), (517, 521, 519, 515), (515, 519, 518, 514), (525, 532, 529, 523), (519, 523, 522, 518), (518, 522, 524, 520), (520, 524, 525, 521), (522, 526, 531, 524), (524, 531, 532, 525), (528, 533, 530, 527), (527, 526, 529, 528), (531, 530, 533, 532), (528, 529, 532, 533), (526, 527, 530, 531), (523, 529, 526, 522), (537, 541, 540, 536), (507, 537, 536, 506), (487, 534, 535, 493), (493, 535, 537, 507), (539, 543, 545, 541), (536, 540, 538, 534), (535, 539, 541, 537), (534, 538, 539, 535), (545, 556, 555, 544), (538, 542, 543, 539), (541, 545, 544, 540), (540, 544, 542, 538), (544, 555, 551, 542), (554, 557, 553, 550), (546, 559, 561, 547), (543, 552, 556, 545), (551, 550, 553, 552), (550, 551, 555, 554), (552, 553, 557, 556), (554, 555, 556, 557), (542, 551, 552, 543), (479, 549, 546, 496), (496, 546, 547, 498), (488, 548, 549, 479), (561, 565, 564, 560), (549, 558, 559, 546), (548, 560, 558, 549), (547, 561, 560, 548), (565, 572, 571, 564), (560, 564, 562, 558), (559, 563, 565, 561), (558, 562, 563, 559), (564, 571, 567, 562), (566, 570, 573, 569), (563, 568, 572, 565), (567, 566, 569, 568), (566, 567, 571, 570), (568, 569, 573, 572), (572, 573, 570, 571), (562, 567, 568, 563), (576, 580, 581, 577), (503, 574, 575, 478), (478, 575, 576, 486), (486, 576, 577, 505), (581, 585, 582, 578), (574, 578, 579, 575), (577, 581, 578, 574), (575, 579, 580, 576), (579, 583, 584, 580), (580, 584, 585, 581), (578, 582, 583, 579), (585, 592, 587, 582), (586, 593, 591, 589), (583, 588, 590, 584), (584, 590, 592, 585), (587, 586, 589, 588), (588, 589, 591, 590), (590, 591, 593, 592), (586, 587, 592, 593), (582, 587, 588, 583), (597, 601, 600, 596), (512, 597, 596, 495), (495, 596, 595, 477), (511, 594, 597, 512), (599, 603, 602, 598), (595, 599, 598, 594), (594, 598, 601, 597), (596, 600, 599, 595), (604, 615, 613, 603), (598, 602, 605, 601), (600, 604, 603, 599), (601, 605, 604, 600), (602, 610, 617, 605), (605, 617, 615, 604), (606, 618, 621, 607), (612, 614, 616, 611), (611, 610, 613, 612), (612, 613, 615, 614), (617, 616, 614, 615), (610, 611, 616, 617), (603, 613, 610, 602), (513, 606, 607, 510), (502, 609, 606, 513), (510, 607, 608, 476), (618, 622, 625, 621), (608, 620, 619, 609), (609, 619, 618, 606), (607, 621, 620, 608), (619, 623, 622, 618), (621, 625, 624, 620), (620, 624, 623, 619), (622, 626, 632, 625), (625, 632, 631, 624), (624, 631, 629, 623), (628, 630, 633, 627), (627, 626, 629, 628), (628, 629, 631, 630), (626, 627, 633, 632), (632, 633, 630, 631), (623, 629, 626, 622), (644, 640, 641, 645), (650, 637, 640, 644), (642, 638, 639, 643), (655, 634, 638, 642), (645, 641, 635, 654), (643, 639, 636, 651), (651, 636, 637, 650), (657, 634, 635, 656), (648, 641, 638, 647), (637, 652, 649, 640), (649, 646, 639, 640), (634, 657, 647, 638), (641, 640, 639, 638), (653, 646, 649, 652), (642, 643, 644, 645), (655, 642, 645, 654), (641, 648, 656, 635), (639, 646, 653, 636), (647, 657, 656, 648), (636, 653, 652, 637), (643, 651, 650, 644), (634, 655, 654, 635), (658, 660, 661, 659), (660, 662, 663, 661), (662, 664, 665, 663), (664, 666, 667, 665), (666, 668, 669, 667), (668, 670, 671, 669), (670, 672, 673, 671), (672, 674, 675, 673), (674, 676, 677, 675), (676, 678, 679, 677), (678, 680, 681, 679), (680, 682, 683, 681), (682, 684, 685, 683), (684, 686, 687, 685), (661, 663, 665, 667, 669, 671, 673, 675, 677, 679, 681, 683, 685, 687, 689, 659), (686, 688, 689, 687), (688, 658, 659, 689), (658, 688, 686, 684, 682, 680, 678, 676, 674, 672, 670, 668, 666, 664, 662, 660), (928, 705, 704, 692), (931, 713, 712, 697), (693, 706, 705, 928), (698, 714, 713, 931), (694, 707, 706, 693), (699, 715, 714, 698), (929, 708, 707, 694), (700, 716, 715, 699), (695, 709, 708, 929), (690, 702, 822), (701, 716, 700), (930, 710, 709, 695), (691, 703, 702, 690), (696, 711, 710, 930), (692, 704, 703, 691), (697, 712, 711, 696), (711, 726, 725, 710), (704, 719, 718, 703), (712, 727, 726, 711), (705, 720, 719, 704), (713, 728, 727, 712), (706, 721, 720, 705), (714, 729, 728, 713), (707, 722, 721, 706), (715, 730, 729, 714), (708, 723, 722, 707), (716, 731, 730, 715), (709, 724, 723, 708), (702, 717, 822), (701, 731, 716), (710, 725, 724, 709), (703, 718, 717, 702), (730, 745, 744, 729), (723, 738, 737, 722), (731, 746, 745, 730), (724, 739, 738, 723), (717, 732, 822), (701, 746, 731), (725, 740, 739, 724), (718, 733, 732, 717), (726, 741, 740, 725), (719, 734, 733, 718), (727, 742, 741, 726), (720, 735, 734, 719), (728, 743, 742, 727), (721, 736, 735, 720), (729, 744, 743, 728), (722, 737, 736, 721), (742, 757, 756, 741), (735, 750, 749, 734), (743, 758, 757, 742), (736, 751, 750, 735), (744, 759, 758, 743), (737, 752, 751, 736), (745, 760, 759, 744), (738, 753, 752, 737), (746, 761, 760, 745), (739, 754, 753, 738), (732, 747, 822), (701, 761, 746), (740, 755, 754, 739), (733, 748, 747, 732), (741, 756, 755, 740), (734, 749, 748, 733), (761, 776, 775, 760), (754, 769, 768, 753), (747, 762, 822), (701, 776, 761), (755, 770, 769, 754), (748, 763, 762, 747), (756, 771, 770, 755), (749, 764, 763, 748), (757, 772, 771, 756), (750, 765, 764, 749), (758, 773, 772, 757), (751, 766, 765, 750), (759, 774, 773, 758), (752, 767, 766, 751), (760, 775, 774, 759), (753, 768, 767, 752), (765, 780, 779, 764), (773, 788, 787, 772), (766, 781, 780, 765), (774, 789, 788, 773), (767, 782, 781, 766), (775, 790, 789, 774), (768, 783, 782, 767), (776, 791, 790, 775), (769, 784, 783, 768), (762, 777, 822), (701, 791, 776), (770, 785, 784, 769), (763, 778, 777, 762), (771, 786, 785, 770), (764, 779, 778, 763), (772, 787, 786, 771), (784, 799, 798, 783), (777, 792, 822), (701, 806, 791), (785, 800, 799, 784), (778, 793, 792, 777), (786, 801, 800, 785), (779, 794, 793, 778), (787, 802, 801, 786), (780, 795, 794, 779), (788, 803, 802, 787), (781, 796, 795, 780), (789, 804, 803, 788), (782, 797, 796, 781), (790, 805, 804, 789), (783, 798, 797, 782), (791, 806, 805, 790), (803, 818, 817, 802), (796, 811, 810, 795), (804, 819, 818, 803), (797, 812, 811, 796), (805, 820, 819, 804), (798, 813, 812, 797), (806, 821, 820, 805), (799, 814, 813, 798), (792, 807, 822), (701, 821, 806), (800, 815, 814, 799), (793, 808, 807, 792), (801, 816, 815, 800), (794, 809, 808, 793), (802, 817, 816, 801), (795, 810, 809, 794), (807, 823, 822), (701, 837, 821), (815, 831, 830, 814), (808, 824, 823, 807), (816, 832, 831, 815), (809, 825, 824, 808), (817, 833, 832, 816), (810, 826, 825, 809), (818, 834, 833, 817), (811, 827, 826, 810), (819, 835, 834, 818), (812, 828, 827, 811), (820, 836, 835, 819), (813, 829, 828, 812), (821, 837, 836, 820), (814, 830, 829, 813), (827, 842, 841, 826), (835, 850, 849, 834), (828, 843, 842, 827), (836, 851, 850, 835), (829, 844, 843, 828), (837, 852, 851, 836), (830, 845, 844, 829), (823, 838, 822), (701, 852, 837), (831, 846, 845, 830), (824, 839, 838, 823), (832, 847, 846, 831), (825, 840, 839, 824), (833, 848, 847, 832), (826, 841, 840, 825), (834, 849, 848, 833), (846, 861, 860, 845), (839, 854, 853, 838), (847, 862, 861, 846), (840, 855, 854, 839), (848, 863, 862, 847), (841, 856, 855, 840), (849, 864, 863, 848), (842, 857, 856, 841), (850, 865, 864, 849), (843, 858, 857, 842), (851, 866, 865, 850), (844, 859, 858, 843), (852, 867, 866, 851), (845, 860, 859, 844), (838, 853, 822), (701, 867, 852), (865, 880, 879, 864), (858, 873, 872, 857), (866, 881, 880, 865), (859, 874, 873, 858), (867, 882, 881, 866), (860, 875, 874, 859), (853, 868, 822), (701, 882, 867), (861, 876, 875, 860), (854, 869, 868, 853), (862, 877, 876, 861), (855, 870, 869, 854), (863, 878, 877, 862), (856, 871, 870, 855), (864, 879, 878, 863), (857, 872, 871, 856), (877, 892, 891, 876), (870, 885, 884, 869), (878, 893, 892, 877), (871, 886, 885, 870), (879, 894, 893, 878), (872, 887, 886, 871), (880, 895, 894, 879), (873, 888, 887, 872), (881, 896, 895, 880), (874, 889, 888, 873), (882, 897, 896, 881), (875, 890, 889, 874), (868, 883, 822), (701, 897, 882), (876, 891, 890, 875), (869, 884, 883, 868), (896, 911, 910, 895), (889, 904, 903, 888), (897, 912, 911, 896), (890, 905, 904, 889), (883, 898, 822), (701, 912, 897), (891, 906, 905, 890), (884, 899, 898, 883), (892, 907, 906, 891), (885, 900, 899, 884), (893, 908, 907, 892), (886, 901, 900, 885), (894, 909, 908, 893), (887, 902, 901, 886), (895, 910, 909, 894), (888, 903, 902, 887), (900, 915, 914, 899), (908, 923, 922, 907), (901, 916, 915, 900), (909, 924, 923, 908), (902, 917, 916, 901), (910, 925, 924, 909), (903, 918, 917, 902), (911, 926, 925, 910), (904, 919, 918, 903), (912, 927, 926, 911), (905, 920, 919, 904), (898, 913, 822), (701, 927, 912), (906, 921, 920, 905), (899, 914, 913, 898), (907, 922, 921, 906), (919, 929, 694, 918), (927, 700, 699, 926), (920, 695, 929, 919), (913, 690, 822), (701, 700, 927), (921, 930, 695, 920), (914, 691, 690, 913), (922, 696, 930, 921), (915, 692, 691, 914), (923, 697, 696, 922), (916, 928, 692, 915), (924, 931, 697, 923), (917, 693, 928, 916), (925, 698, 931, 924), (918, 694, 693, 917), (926, 699, 698, 925), (16, 482, 483, 17)])
me_cube_002.polygons.foreach_set('use_smooth', [0, 0, 0, 0, 0, 0, 0, 0, 0, 0, 0, 0, 0, 0, 0, 0, 0, 0, 0, 0, 0, 0, 0, 0, 0, 0, 0, 0, 0, 0, 0, 0, 0, 0, 0, 0, 0, 0, 0, 0, 0, 0, 0, 0, 0, 0, 0, 0, 0, 0, 0, 0, 0, 0, 0, 0, 0, 0, 0, 0, 0, 0, 0, 0, 0, 0, 0, 0, 0, 0, 0, 0, 0, 0, 0, 0, 0, 0, 0, 0, 0, 0, 0, 0, 0, 0, 0, 0, 0, 0, 0, 0, 0, 0, 0, 0, 0, 0, 0, 0, 0, 0, 0, 0, 0, 0, 0, 0, 0, 0, 0, 0, 0, 0, 0, 0, 0, 0, 0, 0, 0, 0, 0, 0, 0, 0, 0, 0, 0, 0, 0, 0, 0, 0, 0, 0, 0, 0, 0, 0, 0, 0, 0, 0, 0, 0, 0, 0, 0, 0, 0, 0, 0, 0, 0, 0, 0, 0, 0, 0, 0, 0, 0, 0, 0, 0, 0, 0, 0, 0, 0, 0, 0, 0, 0, 0, 0, 0, 0, 0, 0, 0, 0, 0, 0, 0, 0, 0, 0, 0, 0, 0, 0, 0, 0, 0, 0, 0, 0, 0, 1, 1, 1, 1, 1, 1, 1, 1, 1, 1, 1, 1, 1, 1, 1, 1, 1, 1, 1, 1, 1, 1, 1, 1, 1, 1, 1, 1, 1, 1, 1, 1, 1, 1, 1, 1, 1, 1, 1, 1, 1, 1, 1, 1, 1, 1, 1, 1, 1, 1, 1, 1, 1, 1, 1, 1, 1, 1, 1, 1, 1, 1, 1, 1, 1, 1, 1, 1, 1, 1, 1, 1, 1, 1, 1, 1, 1, 1, 1, 1, 1, 1, 1, 1, 1, 1, 1, 1, 1, 1, 1, 1, 1, 1, 1, 1, 1, 1, 1, 1, 1, 1, 1, 1, 1, 1, 1, 1, 1, 1, 1, 1, 1, 1, 1, 1, 1, 1, 1, 1, 1, 1, 1, 1, 1, 1, 1, 1, 1, 1, 1, 1, 1, 1, 1, 1, 1, 1, 1, 1, 1, 1, 1, 1, 1, 1, 1, 1, 1, 1, 1, 1, 1, 1, 1, 1, 1, 1, 1, 1, 1, 1, 1, 1, 1, 1, 1, 1, 1, 1, 1, 1, 1, 1, 1, 1, 1, 1, 1, 1, 1, 1, 1, 1, 1, 1, 1, 1, 1, 1, 1, 1, 1, 1, 1, 1, 1, 1, 1, 1, 1, 1, 1, 1, 1, 1, 1, 1, 1, 1, 1, 1, 1, 1, 1, 1, 1, 1, 1, 1, 1, 1, 1, 1, 1, 1, 1, 1, 1, 1, 1, 1, 1, 1, 1, 1, 1, 1, 1, 1, 1, 1, 1, 1, 1, 1, 1, 1, 1, 1, 1, 1, 1, 1, 1, 1, 1, 1, 1, 1, 1, 1, 1, 1, 1, 1, 1, 1, 1, 1, 1, 1, 1, 1, 0, 0, 0, 0, 0, 0, 0, 0, 0, 0, 0, 0, 0, 0, 0, 0, 0, 0, 0, 0, 0, 0, 0, 0, 0, 0, 0, 0, 0, 0, 0, 0, 0, 0, 0, 0, 0, 0, 0, 0, 0, 0, 0, 0, 0, 0, 0, 0, 0, 0, 0, 0, 0, 0, 0, 0, 0, 0, 0, 0, 0, 0, 0, 0, 0, 0, 0, 0, 0, 0, 0, 0, 0, 0, 0, 0, 0, 0, 0, 0, 0, 0, 0, 0, 0, 0, 0, 0, 0, 0, 0, 0, 0, 0, 0, 0, 0, 0, 0, 0, 0, 0, 0, 0, 0, 0, 0, 0, 0, 0, 0, 0, 0, 0, 0, 0, 0, 0, 0, 0, 0, 0, 0, 0, 0, 0, 0, 0, 0, 0, 0, 0, 0, 0, 0, 0, 0, 0, 0, 0, 0, 0, 0, 0, 0, 0, 0, 0, 0, 0, 0, 0, 0, 0, 0, 0, 0, 0, 0, 0, 0, 0, 0, 0, 0, 0, 0, 0, 0, 0, 0, 0, 0, 0, 0, 0, 0, 1, 1, 1, 1, 1, 1, 1, 1, 1, 1, 1, 1, 1, 1, 1, 1, 1, 1, 1, 1, 1, 1, 1, 1, 1, 1, 1, 1, 1, 1, 1, 1, 1, 1, 1, 1, 1, 1, 1, 1, 1, 1, 1, 1, 1, 1, 1, 1, 1, 1, 1, 1, 1, 1, 1, 1, 1, 1, 1, 1, 1, 1, 1, 1, 1, 1, 1, 1, 1, 1, 1, 1, 1, 1, 1, 1, 1, 1, 1, 1, 1, 1, 1, 1, 1, 1, 1, 1, 1, 1, 1, 1, 1, 1, 1, 1, 1, 1, 1, 1, 1, 1, 1, 1, 1, 1, 1, 1, 1, 1, 1, 1, 1, 1, 1, 1, 1, 1, 1, 1, 1, 1, 1, 1, 1, 1, 1, 1, 1, 1, 1, 1, 1, 1, 1, 1, 1, 1, 1, 1, 1, 1, 1, 1, 1, 1, 1, 1, 1, 1, 1, 1, 1, 1, 1, 1, 1, 1, 1, 1, 1, 1, 1, 1, 1, 1, 1, 1, 1, 1, 1, 1, 1, 1, 1, 1, 1, 1, 1, 1, 1, 1, 1, 1, 1, 1, 1, 1, 1, 1, 1, 1, 1, 1, 1, 1, 1, 1, 1, 1, 1, 1, 1, 1, 1, 1, 1, 1, 1, 1, 1, 1, 1, 1, 1, 1, 1, 1, 1, 1, 1, 1, 1, 1, 1, 1, 1, 1, 1, 1, 1, 1, 1, 1, 1, 1, 1, 1, 1, 1, 1, 1, 1, 1, 1, 1, 1, 1, 1, 1, 1, 1, 1, 1, 1, 1, 1, 1, 1, 1, 1, 1, 1, 1, 1, 1, 1, 1, 1, 1, 1, 1, 1, 1, 0])
me_cube_002.polygons.foreach_set('material_index', [0, 0, 0, 0, 0, 0, 0, 0, 0, 0, 0, 0, 0, 0, 0, 0, 0, 0, 0, 0, 0, 0, 0, 0, 0, 0, 0, 0, 0, 0, 0, 0, 0, 0, 0, 0, 0, 0, 0, 0, 0, 0, 0, 0, 0, 0, 0, 0, 0, 0, 0, 0, 0, 0, 0, 0, 0, 0, 0, 0, 0, 0, 0, 0, 0, 0, 0, 0, 0, 0, 0, 0, 0, 0, 0, 0, 0, 0, 0, 0, 0, 0, 0, 0, 0, 0, 0, 0, 0, 0, 0, 0, 0, 0, 0, 0, 0, 0, 0, 0, 0, 0, 0, 0, 0, 0, 0, 0, 0, 0, 0, 0, 0, 0, 0, 0, 0, 0, 0, 0, 0, 0, 0, 0, 0, 0, 0, 0, 0, 0, 0, 0, 0, 0, 0, 0, 0, 0, 0, 0, 0, 0, 0, 0, 0, 0, 0, 0, 0, 0, 0, 0, 0, 0, 0, 0, 0, 0, 0, 0, 0, 0, 0, 0, 0, 0, 0, 0, 0, 0, 0, 0, 0, 0, 0, 0, 0, 0, 1, 1, 1, 1, 1, 1, 1, 1, 1, 1, 1, 1, 1, 1, 1, 1, 1, 1, 1, 1, 1, 1, 1, 1, 1, 1, 1, 1, 1, 1, 1, 1, 1, 1, 1, 1, 1, 1, 1, 1, 2, 2, 2, 2, 2, 2, 2, 2, 2, 2, 2, 2, 2, 2, 2, 2, 2, 2, 2, 2, 2, 2, 2, 2, 2, 2, 2, 2, 2, 2, 2, 2, 2, 2, 2, 2, 2, 2, 2, 2, 2, 2, 2, 2, 2, 2, 2, 2, 2, 2, 2, 2, 2, 2, 2, 2, 2, 2, 2, 2, 2, 2, 2, 2, 2, 2, 2, 2, 2, 2, 2, 2, 2, 2, 2, 2, 2, 2, 2, 2, 2, 2, 2, 2, 2, 2, 2, 2, 2, 2, 2, 2, 2, 2, 2, 2, 2, 2, 2, 2, 2, 2, 2, 2, 2, 2, 2, 2, 2, 2, 2, 2, 2, 2, 2, 2, 2, 2, 2, 2, 2, 2, 2, 2, 2, 2, 2, 2, 2, 2, 2, 2, 2, 2, 2, 2, 2, 2, 2, 2, 2, 2, 2, 2, 2, 2, 2, 2, 2, 2, 2, 2, 2, 2, 2, 2, 2, 2, 2, 2, 2, 2, 2, 2, 2, 2, 2, 2, 2, 2, 2, 2, 2, 2, 2, 2, 2, 2, 2, 2, 2, 2, 2, 2, 2, 2, 2, 2, 2, 2, 2, 2, 2, 2, 2, 2, 2, 2, 2, 2, 2, 2, 2, 2, 2, 2, 2, 2, 2, 2, 2, 2, 2, 2, 2, 2, 2, 2, 2, 2, 2, 2, 2, 2, 2, 2, 2, 2, 2, 2, 2, 2, 2, 2, 2, 2, 2, 2, 2, 2, 2, 2, 2, 2, 2, 2, 2, 2, 2, 2, 2, 2, 2, 2, 2, 2, 0, 0, 0, 0, 0, 0, 0, 0, 0, 0, 0, 0, 0, 0, 0, 0, 0, 0, 0, 0, 0, 0, 0, 0, 0, 0, 0, 0, 0, 0, 0, 0, 0, 0, 0, 0, 0, 0, 0, 0, 0, 0, 0, 0, 0, 0, 0, 0, 0, 0, 0, 0, 0, 0, 0, 0, 0, 0, 0, 0, 0, 0, 0, 0, 0, 0, 0, 0, 0, 0, 0, 0, 0, 0, 0, 0, 0, 0, 0, 0, 0, 0, 0, 0, 0, 0, 0, 0, 0, 0, 0, 0, 0, 0, 0, 0, 0, 0, 0, 0, 0, 0, 0, 0, 0, 0, 0, 0, 0, 0, 0, 0, 0, 0, 0, 0, 0, 0, 0, 0, 0, 0, 0, 0, 0, 0, 0, 0, 0, 0, 0, 0, 0, 0, 0, 0, 0, 0, 0, 0, 0, 0, 0, 0, 0, 0, 0, 0, 0, 0, 0, 0, 0, 0, 0, 1, 1, 1, 1, 1, 1, 1, 1, 1, 1, 1, 1, 1, 1, 1, 1, 1, 1, 1, 1, 1, 1, 1, 1, 1, 1, 1, 1, 1, 1, 1, 1, 1, 1, 1, 1, 1, 1, 1, 1, 2, 2, 2, 2, 2, 2, 2, 2, 2, 2, 2, 2, 2, 2, 2, 2, 2, 2, 2, 2, 2, 2, 2, 2, 2, 2, 2, 2, 2, 2, 2, 2, 2, 2, 2, 2, 2, 2, 2, 2, 2, 2, 2, 2, 2, 2, 2, 2, 2, 2, 2, 2, 2, 2, 2, 2, 2, 2, 2, 2, 2, 2, 2, 2, 2, 2, 2, 2, 2, 2, 2, 2, 2, 2, 2, 2, 2, 2, 2, 2, 2, 2, 2, 2, 2, 2, 2, 2, 2, 2, 2, 2, 2, 2, 2, 2, 2, 2, 2, 2, 2, 2, 2, 2, 2, 2, 2, 2, 2, 2, 2, 2, 2, 2, 2, 2, 2, 2, 2, 2, 2, 2, 2, 2, 2, 2, 2, 2, 2, 2, 2, 2, 2, 2, 2, 2, 2, 2, 2, 2, 2, 2, 2, 2, 2, 2, 2, 2, 2, 2, 2, 2, 2, 2, 2, 2, 2, 2, 2, 2, 2, 2, 2, 2, 2, 2, 2, 2, 2, 2, 2, 2, 2, 2, 2, 2, 2, 2, 2, 2, 2, 2, 2, 2, 2, 2, 2, 2, 2, 2, 2, 2, 2, 2, 2, 2, 2, 2, 2, 2, 2, 2, 2, 2, 2, 2, 2, 2, 2, 2, 2, 2, 2, 2, 2, 2, 2, 2, 2, 2, 2, 2, 2, 2, 2, 2, 2, 2, 2, 2, 2, 2, 2, 2, 2, 2, 2, 2, 2, 2, 2, 2, 2, 2, 2, 2, 2, 2, 2, 2, 2, 2, 2, 2, 2, 2, 0])
me_cube_002.materials.append(mat_brown)
me_cube_002.materials.append(mat_windows)
me_cube_002.materials.append(mat_door_light)
me_cube_002.use_remesh_preserve_volume = False
me_cube_002.use_remesh_preserve_attributes = False
me_cube_002.use_mirror_vertex_groups = False
me_cube_002.update()

# ---- objects
ob_protagshelter_parent = bpy.data.objects.new('ProtagShelter Parent', None)
ob_room_walls = bpy.data.objects.new('Room Walls', me_cube)
ob_room_door = bpy.data.objects.new('Room Door', me_cube_002)

# ---- transforms, parenting, visibility, modifiers, constraints
ob_protagshelter_parent.location = (-5.025, 0.0, 4.768e-07)
ob_protagshelter_parent.empty_image_offset = (0.0, 0.0)
ob_protagshelter_parent.lineart.crease_threshold = 0.0
ob_room_walls.parent = ob_protagshelter_parent
ob_room_walls.matrix_parent_inverse = Matrix(((1.0, 0.0, 0.0, 5.025), (0.0, 1.0, 0.0, 0.0), (0.0, 0.0, 1.0, -4.768e-07), (0.0, 0.0, 0.0, 1.0)))
ob_room_walls.location = (-5.025, 0.0, 4.768e-07)
ob_room_walls.lineart.crease_threshold = 0.0
ob_room_door.parent = ob_protagshelter_parent
ob_room_door.matrix_parent_inverse = Matrix(((1.0, 0.0, 0.0, 5.025), (0.0, 1.0, 0.0, 0.0), (0.0, 0.0, 1.0, -4.768e-07), (0.0, 0.0, 0.0, 1.0)))
ob_room_door.location = (-4.35, -5.025, 2.254)
ob_room_door.lineart.crease_threshold = 0.0

# ---- collection membership
col_collection_1.objects.link(ob_protagshelter_parent)
col_collection_1.objects.link(ob_room_walls)
col_collection_1.objects.link(ob_room_door)

# ---- scene / render settings (as saved in the file)
scene.frame_start = 1; scene.frame_end = 250; scene.frame_set(0)
scene.render.engine = 'CYCLES'
scene.render.image_settings.file_format = 'FFMPEG'
scene.render.image_settings.color_mode = 'RGB'
scene.render.fps = 30
scene.render.fps_base = 1.001
scene.render.dither_intensity = 0.0
scene.cycles.use_denoising = False
scene.cycles.samples = 3000
scene.cycles.sampling_pattern = 'TABULATED_SOBOL'
scene.cycles.use_adaptive_sampling = False
scene.cycles.use_light_tree = False
scene.cycles.blur_glossy = 0.0
scene.cycles.sample_clamp_indirect = 0.0
scene.view_settings.view_transform = 'Standard'
bpy.context.view_layer.update()

# ---- added for rendering (the .blend has no active camera and no usable light): camera, sun
cam_auto = bpy.data.cameras.new('AutoCamera')
cam_auto.lens = 50.0
cam_auto.sensor_width = 36.0
cam_auto.clip_end = 1000.0
ob_auto_camera = bpy.data.objects.new('AutoCamera', cam_auto)
scene.collection.objects.link(ob_auto_camera)
ob_auto_camera.location = (17.0705, -26.5452, 20.288)
ob_auto_camera.rotation_euler = (1.09748, -7.21219e-08, 0.694738)
scene.camera = ob_auto_camera
light_auto_sun = bpy.data.lights.new('AutoSun', 'SUN')
light_auto_sun.energy = 3.0
light_auto_sun.angle = 0.0523599
ob_auto_sun = bpy.data.objects.new('AutoSun', light_auto_sun)
scene.collection.objects.link(ob_auto_sun)
ob_auto_sun.rotation_euler = (0.872665, 0.174533, 0.523599)
bpy.context.view_layer.update()
